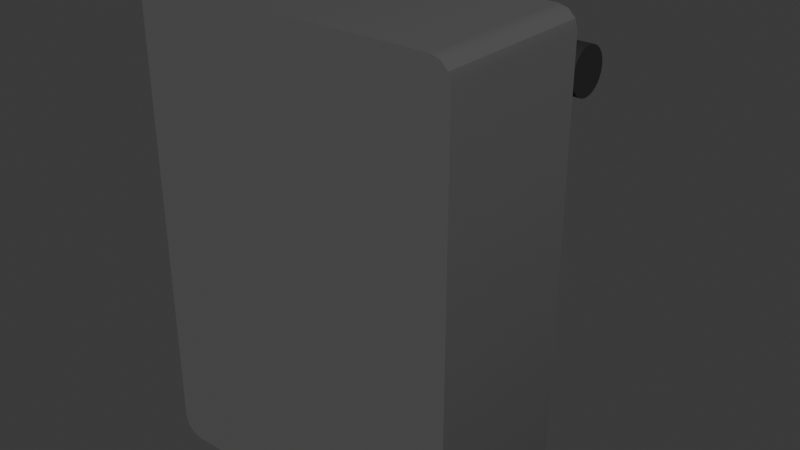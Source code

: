 # Source: lever.blend  (saved by Blender 5.0.119; exported with 4.5.12 LTS)
import bpy
from mathutils import Matrix  # noqa: F401  (used for matrix-valued properties, if any)

bpy.ops.wm.read_factory_settings(use_empty=True)
scene = bpy.context.scene
scene.name = 'Scene'

# ---- collections
col_collection = bpy.data.collections.new('Collection'); scene.collection.children.link(col_collection)

# ---- materials (node trees are filled in below, after node groups)
mat_material_003 = bpy.data.materials.new('Material.003')
mat_material_005 = bpy.data.materials.new('Material.005')
mat_material = bpy.data.materials.new('Material')
mat_material_001 = bpy.data.materials.new('Material.001')
mat_material_002 = bpy.data.materials.new('Material.002')

# ---- node groups
ng_smooth_by_angle = bpy.data.node_groups.new('Smooth by Angle', 'GeometryNodeTree')
_s = ng_smooth_by_angle.interface.new_socket(name='Mesh', in_out='OUTPUT', socket_type='NodeSocketGeometry')
_s = ng_smooth_by_angle.interface.new_socket(name='Mesh', in_out='INPUT', socket_type='NodeSocketGeometry')
_s = ng_smooth_by_angle.interface.new_socket(name='Angle', in_out='INPUT', socket_type='NodeSocketFloat')
_s.subtype = 'ANGLE'
_s.default_value = 0.5236
_s.min_value = 0.0
_s.max_value = 3.142
_s.description = 'Maximum face angle for smooth edges'
_s = ng_smooth_by_angle.interface.new_socket(name='Ignore Sharpness', in_out='INPUT', socket_type='NodeSocketBool')
_s.force_non_field = True
ng_smooth_by_angle.is_modifier = True
_N = ng_smooth_by_angle.nodes; _L = ng_smooth_by_angle.links
n0 = _N.new('GeometryNodeSetShadeSmooth'); n0.name = 'Set Shade Smooth'; n0.location = (120, -80)
n0.domain = 'EDGE'
n1 = _N.new('GeometryNodeSetShadeSmooth'); n1.name = 'Set Shade Smooth.001'; n1.location = (300, -80)
n2 = _N.new('NodeGroupOutput'); n2.name = 'Group Output'; n2.location = (480, -80)
n3 = _N.new('GeometryNodeInputMeshEdgeAngle'); n3.name = 'Edge Angle'; n3.location = (-440, -240)
n4 = _N.new('NodeGroupInput'); n4.name = 'Group Input'; n4.location = (-80, -80)
n5 = _N.new('GeometryNodeInputEdgeSmooth'); n5.name = 'Is Edge Smooth'; n5.location = (-260, -120)
n6 = _N.new('GeometryNodeInputShadeSmooth'); n6.name = 'Is Shade Smooth'; n6.location = (-440, -397)
n7 = _N.new('FunctionNodeCompare'); n7.name = 'Compare'; n7.location = (-260, -260)
n7.operation = 'LESS_EQUAL'
n7.inputs[6].default_value = (0.0, 0.0, 0.0, 0.0)
n7.inputs[7].default_value = (0.0, 0.0, 0.0, 0.0)
n8 = _N.new('FunctionNodeBooleanMath'); n8.name = 'Boolean Math.001'; n8.location = (-80, -260)
n9 = _N.new('NodeGroupInput'); n9.name = 'Group Input.001'; n9.location = (-440, -329)
n10 = _N.new('NodeGroupInput'); n10.name = 'Group Input.002'; n10.location = (-259, -189)
n11 = _N.new('FunctionNodeBooleanMath'); n11.name = 'Boolean Math'; n11.location = (-80, -149)
n11.operation = 'OR'
n12 = _N.new('FunctionNodeBooleanMath'); n12.name = 'Boolean Math.002'; n12.location = (-260, -380)
n12.operation = 'OR'
n13 = _N.new('NodeGroupInput'); n13.name = 'Group Input.003'; n13.location = (-440, -460)
_L.new(n3.outputs[0], n7.inputs[0])
_L.new(n1.outputs[0], n2.inputs[0])
_L.new(n9.outputs[1], n7.inputs[1])
_L.new(n7.outputs[0], n8.inputs[0])
_L.new(n4.outputs[0], n0.inputs[0])
_L.new(n0.outputs[0], n1.inputs[0])
_L.new(n8.outputs[0], n0.inputs[2])
_L.new(n10.outputs[2], n11.inputs[1])
_L.new(n5.outputs[0], n11.inputs[0])
_L.new(n11.outputs[0], n0.inputs[1])
_L.new(n13.outputs[2], n12.inputs[1])
_L.new(n6.outputs[0], n12.inputs[0])
_L.new(n12.outputs[0], n8.inputs[1])
n2.is_active_output = True

# ---- material node trees
mat_material_003.use_nodes = True; mat_material_003.node_tree.nodes.clear()
_N = mat_material_003.node_tree.nodes; _L = mat_material_003.node_tree.links
n0 = _N.new('ShaderNodeBsdfPrincipled'); n0.name = 'Principled BSDF'; n0.location = (-200, 100)
n0.inputs[0].default_value = (0.1031, 0.1031, 0.1031, 1.0)
n1 = _N.new('ShaderNodeOutputMaterial'); n1.name = 'Material Output'; n1.location = (200, 100)
_L.new(n0.outputs[0], n1.inputs[0])
n1.is_active_output = True
mat_material_005.use_nodes = True; mat_material_005.node_tree.nodes.clear()
_N = mat_material_005.node_tree.nodes; _L = mat_material_005.node_tree.links
n0 = _N.new('ShaderNodeBsdfPrincipled'); n0.name = 'Principled BSDF'; n0.location = (-200, 100)
n0.inputs[0].default_value = (0.5078, 0.5078, 0.5078, 1.0)
n1 = _N.new('ShaderNodeOutputMaterial'); n1.name = 'Material Output'; n1.location = (200, 100)
_L.new(n0.outputs[0], n1.inputs[0])
n1.is_active_output = True
mat_material.use_nodes = True; mat_material.node_tree.nodes.clear()
_N = mat_material.node_tree.nodes; _L = mat_material.node_tree.links
n0 = _N.new('ShaderNodeBsdfPrincipled'); n0.name = 'Principled BSDF'; n0.location = (-200, 100)
n0.inputs[0].default_value = (0.02155, 0.02155, 0.02155, 1.0)
n0.inputs[27].default_value = (0.009254, 0.0001732, 0.0, 1.0)
n1 = _N.new('ShaderNodeOutputMaterial'); n1.name = 'Material Output'; n1.location = (200, 100)
_L.new(n0.outputs[0], n1.inputs[0])
n1.is_active_output = True
mat_material_001.use_nodes = True; mat_material_001.node_tree.nodes.clear()
_N = mat_material_001.node_tree.nodes; _L = mat_material_001.node_tree.links
n0 = _N.new('ShaderNodeBsdfPrincipled'); n0.name = 'Principled BSDF'; n0.location = (-200, 100)
n0.inputs[0].default_value = (0.02155, 0.02155, 0.02155, 1.0)
n1 = _N.new('ShaderNodeOutputMaterial'); n1.name = 'Material Output'; n1.location = (200, 100)
_L.new(n0.outputs[0], n1.inputs[0])
n1.is_active_output = True
mat_material_002.use_nodes = True; mat_material_002.node_tree.nodes.clear()
_N = mat_material_002.node_tree.nodes; _L = mat_material_002.node_tree.links
n0 = _N.new('ShaderNodeBsdfPrincipled'); n0.name = 'Principled BSDF'; n0.location = (-200, 100)
n0.inputs[0].default_value = (0.0, 0.0, 0.0, 1.0)
n1 = _N.new('ShaderNodeOutputMaterial'); n1.name = 'Material Output'; n1.location = (200, 100)
_L.new(n0.outputs[0], n1.inputs[0])
n1.is_active_output = True

# ---- world
world_world = bpy.data.worlds.new('World'); scene.world = world_world
world_world.use_nodes = True; world_world.node_tree.nodes.clear()
_N = world_world.node_tree.nodes; _L = world_world.node_tree.links
n0 = _N.new('ShaderNodeOutputWorld'); n0.name = 'World Output'; n0.location = (200, 100)
n1 = _N.new('ShaderNodeBackground'); n1.name = 'Background'; n1.location = (-200, 100)
n1.inputs[0].default_value = (0.05088, 0.05088, 0.05088, 1.0)
_L.new(n1.outputs[0], n0.inputs[0])
n0.is_active_output = True
world_world.color = (0.05088, 0.05088, 0.05088)
world_world.sun_shadow_jitter_overblur = 0.0

# ---- meshes
me_cube_001 = bpy.data.meshes.new('Cube.001')
me_cube_001.from_pydata([(-1.0, -0.4901, -1.314), (-0.8841, -0.4901, -1.43), (-0.9845, -0.4901, -1.372), (-0.942, -0.4901, -1.414), (-0.8841, -0.4901, 1.43), (-1.0, -0.4901, 1.314), (-0.942, -0.4901, 1.414), (-0.9845, -0.4901, 1.372), (-0.8841, 0.4901, -1.43), (-1.0, 0.4901, -1.314), (-0.942, 0.4901, -1.414), (-0.9845, 0.4901, -1.372), (-1.0, 0.4901, 1.314), (-0.8841, 0.4901, 1.43), (-0.9845, 0.4901, 1.372), (-0.942, 0.4901, 1.414), (0.8841, -0.4901, -1.43), (1.0, -0.4901, -1.314), (0.942, -0.4901, -1.414), (0.9845, -0.4901, -1.372), (1.0, -0.4901, 1.314), (0.8841, -0.4901, 1.43), (0.9845, -0.4901, 1.372), (0.942, -0.4901, 1.414), (1.0, 0.4901, -1.314), (0.5211, 0.4783, -0.5791), (0.8841, 0.4901, -1.43), (0.5211, 0.4783, 0.4391), (0.5042, 0.4672, -0.5791), (0.9845, 0.4901, -1.372), (0.942, 0.4901, -1.414), (0.5042, 0.4672, 0.4391), (0.8841, 0.4901, 1.43), (0.4848, 0.459, -0.5791), (0.4848, 0.459, 0.4391), (1.0, 0.4901, 1.314), (0.942, 0.4901, 1.414), (0.4638, 0.4539, -0.5791), (0.9845, 0.4901, 1.372), (0.4638, 0.4539, 0.4391), (0.4419, 0.4522, -0.5791), (0.4419, 0.4522, 0.4391), (0.4201, 0.4539, -0.5791), (0.4201, 0.4539, 0.4391), (0.399, 0.459, -0.5791), (0.399, 0.459, 0.4391), (0.3797, 0.4672, -0.5791), (0.3797, 0.4672, 0.4391), (0.3627, 0.4783, -0.5791), (0.3627, 0.4783, 0.4391), (-0.5211, 0.4783, -0.5791), (-0.5211, 0.4783, 0.4391), (-0.5042, 0.4672, -0.5791), (-0.5042, 0.4672, 0.4391), (-0.4848, 0.459, -0.5791), (-0.4848, 0.459, 0.4391), (-0.4638, 0.4539, -0.5791), (-0.4638, 0.4539, 0.4391), (-0.4419, 0.4522, -0.5791), (-0.4419, 0.4522, 0.4391), (-0.4201, 0.4539, -0.5791), (-0.4201, 0.4539, 0.4391), (-0.399, 0.459, -0.5791), (-0.399, 0.459, 0.4391), (-0.3797, 0.4672, -0.5791), (-0.3797, 0.4672, 0.4391), (-0.3627, 0.4783, -0.5791), (-0.3627, 0.4783, 0.4391), (-0.5332, 0.4901, -0.5791), (-0.5332, 0.4901, 0.4391), (0.3506, 0.4901, -0.5791), (-0.3506, 0.4901, 0.4391), (-0.3506, 0.4901, -0.5791), (0.3506, 0.4901, 0.4391), (0.5332, 0.4901, -0.5791), (0.5332, 0.4901, 0.4391)], [], [(8, 1, 3, 10), (10, 3, 2, 11), (11, 2, 0, 9), (4, 13, 15, 6), (6, 15, 14, 7), (7, 14, 12, 5), (16, 26, 30, 18), (18, 30, 29, 19), (19, 29, 24, 17), (32, 21, 23, 36), (36, 23, 22, 38), (38, 22, 20, 35), (8, 26, 16, 1), (0, 5, 12, 9), (6, 7, 5, 0, 2, 3, 1, 16, 18, 19, 17, 20, 22, 23, 21, 4), (32, 13, 4, 21), (10, 11, 9, 68, 72, 70, 74, 26, 8), (36, 38, 35, 24, 29, 30, 26, 74, 75, 73, 70, 72, 71, 69, 68, 9, 12, 14, 15, 13, 32), (24, 35, 20, 17), (74, 25, 27, 75), (25, 28, 31, 27), (28, 33, 34, 31), (33, 37, 39, 34), (37, 40, 41, 39), (40, 42, 43, 41), (42, 44, 45, 43), (44, 46, 47, 45), (46, 48, 49, 47), (49, 48, 70, 73), (75, 27, 31, 34, 39, 41, 43, 45, 47, 49, 73), (48, 46, 44, 42, 40, 37, 33, 28, 25, 74, 70), (69, 51, 50, 68), (50, 51, 53, 52), (52, 53, 55, 54), (54, 55, 57, 56), (56, 57, 59, 58), (58, 59, 61, 60), (60, 61, 63, 62), (62, 63, 65, 64), (64, 65, 67, 66), (66, 67, 71, 72), (71, 67, 65, 63, 61, 59, 57, 55, 53, 51, 69), (50, 52, 54, 56, 58, 60, 62, 64, 66, 72, 68)])
me_cube_001.polygons.foreach_set('use_smooth', [1, 1, 1, 1, 1, 1, 1, 1, 1, 1, 1, 1, 1, 1, 1, 1, 1, 1, 1, 0, 0, 0, 0, 0, 0, 0, 0, 0, 0, 0, 0, 0, 0, 0, 0, 0, 0, 0, 0, 0, 0, 0, 0])
_uv = me_cube_001.uv_layers.new(name='UVMap')
_uv.uv.foreach_set('vector', [0.1395, 0.5, 0.1395, 0.75, 0.1322, 0.75, 0.1322, 0.5, 0.1322, 0.5, 0.1322, 0.75, 0.125, 0.75, 0.125, 0.5, 0.3775, 0.251, 0.375, 0.0, 0.3851, 0.0, 0.3851, 0.25, 0.8605, 0.75, 0.8605, 0.5, 0.875, 0.5, 0.875, 0.75, 0.625, 0.0, 0.6243, 0.2536, 0.6199, 0.2506, 0.6199, 0.0, 0.6199, 0.0, 0.6199, 0.2506, 0.6149, 0.25, 0.6149, 0.0, 0.3653, 0.7548, 0.3653, 0.4952, 0.3706, 0.4976, 0.3706, 0.7524, 0.3706, 0.7524, 0.3706, 0.4976, 0.3801, 0.4994, 0.3801, 0.7506, 0.3801, 0.7506, 0.3801, 0.4994, 0.3851, 0.5, 0.3851, 0.75, 0.6347, 0.4952, 0.6347, 0.7548, 0.6294, 0.7524, 0.6294, 0.4976, 0.6294, 0.4976, 0.6294, 0.7524, 0.6199, 0.7506, 0.6199, 0.4994, 0.6199, 0.4994, 0.6199, 0.7506, 0.6149, 0.75, 0.6149, 0.5, 0.1395, 0.5, 0.3653, 0.4952, 0.3653, 0.7548, 0.1395, 0.75, 0.3851, 0.0, 0.6149, 0.0, 0.6149, 0.25, 0.3851, 0.25, 0.6236, 0.9928, 0.6199, 0.9981, 0.6149, 1.0, 0.3851, 1.0, 0.3801, 0.9981, 0.3764, 0.9928, 0.375, 0.9855, 0.3653, 0.7548, 0.3706, 0.7524, 0.3801, 0.7506, 0.3851, 0.75, 0.6149, 0.75, 0.6199, 0.7506, 0.6294, 0.7524, 0.6347, 0.7548, 0.625, 0.9855, 0.6347, 0.4952, 0.8605, 0.5, 0.8605, 0.75, 0.6347, 0.7548, 0.3764, 0.2572, 0.3775, 0.251, 0.3851, 0.25, 0.4488, 0.3094, 0.4486, 0.3326, 0.4481, 0.4209, 0.4482, 0.4434, 0.3653, 0.4952, 0.375, 0.2645, 0.6294, 0.4976, 0.6199, 0.4994, 0.6149, 0.5, 0.3851, 0.5, 0.3801, 0.4994, 0.3706, 0.4976, 0.3653, 0.4952, 0.4482, 0.4434, 0.5392, 0.4431, 0.5393, 0.4206, 0.4481, 0.4209, 0.4486, 0.3326, 0.5389, 0.3324, 0.5388, 0.3093, 0.4488, 0.3094, 0.3851, 0.25, 0.6149, 0.25, 0.6199, 0.2506, 0.6243, 0.2536, 0.625, 0.2645, 0.6347, 0.4952, 0.3851, 0.5, 0.6149, 0.5, 0.6149, 0.75, 0.3851, 0.75, 0.6521, 0.5, 0.625, 0.5, 0.625, 1.0, 0.6521, 1.0, 0.625, 0.5, 0.5938, 0.5, 0.5938, 1.0, 0.625, 1.0, 0.5938, 0.5, 0.5625, 0.5, 0.5625, 1.0, 0.5938, 1.0, 0.5625, 0.5, 0.5312, 0.5, 0.5312, 1.0, 0.5625, 1.0, 0.5312, 0.5, 0.5, 0.5, 0.5, 1.0, 0.5312, 1.0, 0.5, 0.5, 0.4688, 0.5, 0.4688, 1.0, 0.5, 1.0, 0.4688, 0.5, 0.4375, 0.5, 0.4375, 1.0, 0.4688, 1.0, 0.4375, 0.5, 0.4062, 0.5, 0.4062, 1.0, 0.4375, 1.0, 0.4062, 0.5, 0.375, 0.5, 0.375, 1.0, 0.4062, 1.0, 0.375, 1.0, 0.375, 0.5, 0.3479, 0.5, 0.3479, 1.0, 0.4455, 0.1118, 0.4197, 0.08029, 0.3833, 0.05045, 0.3418, 0.02827, 0.2968, 0.01461, 0.25, 0.01, 0.2032, 0.01461, 0.1582, 0.02827, 0.1167, 0.05045, 0.08029, 0.08029, 0.05446, 0.1118, 0.5803, 0.08029, 0.6167, 0.05045, 0.6582, 0.02827, 0.7032, 0.01461, 0.75, 0.01, 0.7968, 0.01461, 0.8418, 0.02827, 0.8833, 0.05045, 0.9197, 0.08029, 0.9455, 0.1118, 0.5545, 0.1118, 0.6521, 1.0, 0.625, 1.0, 0.625, 0.5, 0.6521, 0.5, 0.625, 0.5, 0.625, 1.0, 0.5938, 1.0, 0.5938, 0.5, 0.5938, 0.5, 0.5938, 1.0, 0.5625, 1.0, 0.5625, 0.5, 0.5625, 0.5, 0.5625, 1.0, 0.5312, 1.0, 0.5312, 0.5, 0.5312, 0.5, 0.5312, 1.0, 0.5, 1.0, 0.5, 0.5, 0.5, 0.5, 0.5, 1.0, 0.4688, 1.0, 0.4688, 0.5, 0.4688, 0.5, 0.4688, 1.0, 0.4375, 1.0, 0.4375, 0.5, 0.4375, 0.5, 0.4375, 1.0, 0.4062, 1.0, 0.4062, 0.5, 0.4062, 0.5, 0.4062, 1.0, 0.375, 1.0, 0.375, 0.5, 0.375, 0.5, 0.375, 1.0, 0.3479, 1.0, 0.3479, 0.5, 0.05446, 0.1118, 0.08029, 0.08029, 0.1167, 0.05045, 0.1582, 0.02827, 0.2032, 0.01461, 0.25, 0.01, 0.2968, 0.01461, 0.3418, 0.02827, 0.3833, 0.05045, 0.4197, 0.08029, 0.4455, 0.1118, 0.9197, 0.08029, 0.8833, 0.05045, 0.8418, 0.02827, 0.7968, 0.01461, 0.75, 0.01, 0.7032, 0.01461, 0.6582, 0.02827, 0.6167, 0.05045, 0.5803, 0.08029, 0.5545, 0.1118, 0.9455, 0.1118])
me_cube_001.materials.append(mat_material_003)
me_cube_001.update()
me_cylinder = bpy.data.meshes.new('Cylinder')
me_cylinder.from_pydata([(0.0, 1.0, -1.0), (0.0, 1.0, 1.0), (0.1951, 0.9808, -1.0), (0.1951, 0.9808, 1.0), (0.3827, 0.9239, -1.0), (0.3827, 0.9239, 1.0), (0.5556, 0.8315, -1.0), (0.5556, 0.8315, 1.0), (0.7071, 0.7071, -1.0), (0.7071, 0.7071, 1.0), (0.8315, 0.5556, -1.0), (0.8315, 0.5556, 1.0), (0.9239, 0.3827, -1.0), (0.9239, 0.3827, 1.0), (0.9808, 0.1951, -1.0), (0.9808, 0.1951, 1.0), (1.0, 0.0, -1.0), (1.0, 0.0, 1.0), (0.9808, -0.1951, -1.0), (0.9808, -0.1951, 1.0), (0.9239, -0.3827, -1.0), (0.9239, -0.3827, 1.0), (0.8315, -0.5556, -1.0), (0.8315, -0.5556, 1.0), (0.7071, -0.7071, -1.0), (0.7071, -0.7071, 1.0), (0.5556, -0.8315, -1.0), (0.5556, -0.8315, 1.0), (0.3827, -0.9239, -1.0), (0.3827, -0.9239, 1.0), (0.1951, -0.9808, -1.0), (0.1951, -0.9808, 1.0), (0.0, -1.0, -1.0), (0.0, -1.0, 1.0), (-0.1951, -0.9808, -1.0), (-0.1951, -0.9808, 1.0), (-0.3827, -0.9239, -1.0), (-0.3827, -0.9239, 1.0), (-0.5556, -0.8315, -1.0), (-0.5556, -0.8315, 1.0), (-0.7071, -0.7071, -1.0), (-0.7071, -0.7071, 1.0), (-0.8315, -0.5556, -1.0), (-0.8315, -0.5556, 1.0), (-0.9239, -0.3827, -1.0), (-0.9239, -0.3827, 1.0), (-0.9808, -0.1951, -1.0), (-0.9808, -0.1951, 1.0), (-1.0, 0.0, -1.0), (-1.0, 0.0, 1.0), (-0.9808, 0.1951, -1.0), (-0.9808, 0.1951, 1.0), (-0.9239, 0.3827, -1.0), (-0.9239, 0.3827, 1.0), (-0.8315, 0.5556, -1.0), (-0.8315, 0.5556, 1.0), (-0.7071, 0.7071, -1.0), (-0.7071, 0.7071, 1.0), (-0.5556, 0.8315, -1.0), (-0.5556, 0.8315, 1.0), (-0.3827, 0.9239, -1.0), (-0.3827, 0.9239, 1.0), (-0.1951, 0.9808, -1.0), (-0.1951, 0.9808, 1.0)], [], [(0, 1, 3, 2), (2, 3, 5, 4), (4, 5, 7, 6), (6, 7, 9, 8), (8, 9, 11, 10), (10, 11, 13, 12), (12, 13, 15, 14), (14, 15, 17, 16), (16, 17, 19, 18), (18, 19, 21, 20), (20, 21, 23, 22), (22, 23, 25, 24), (24, 25, 27, 26), (26, 27, 29, 28), (28, 29, 31, 30), (30, 31, 33, 32), (32, 33, 35, 34), (34, 35, 37, 36), (36, 37, 39, 38), (38, 39, 41, 40), (40, 41, 43, 42), (42, 43, 45, 44), (44, 45, 47, 46), (46, 47, 49, 48), (48, 49, 51, 50), (50, 51, 53, 52), (52, 53, 55, 54), (54, 55, 57, 56), (56, 57, 59, 58), (58, 59, 61, 60), (3, 1, 63, 61, 59, 57, 55, 53, 51, 49, 47, 45, 43, 41, 39, 37, 35, 33, 31, 29, 27, 25, 23, 21, 19, 17, 15, 13, 11, 9, 7, 5), (60, 61, 63, 62), (62, 63, 1, 0), (0, 2, 4, 6, 8, 10, 12, 14, 16, 18, 20, 22, 24, 26, 28, 30, 32, 34, 36, 38, 40, 42, 44, 46, 48, 50, 52, 54, 56, 58, 60, 62)])
me_cylinder.polygons.foreach_set('use_smooth', [True] * 34)
_uv = me_cylinder.uv_layers.new(name='UVMap')
_uv.uv.foreach_set('vector', [1.0, 0.5, 1.0, 1.0, 0.9688, 1.0, 0.9688, 0.5, 0.9688, 0.5, 0.9688, 1.0, 0.9375, 1.0, 0.9375, 0.5, 0.9375, 0.5, 0.9375, 1.0, 0.9062, 1.0, 0.9062, 0.5, 0.9062, 0.5, 0.9062, 1.0, 0.875, 1.0, 0.875, 0.5, 0.875, 0.5, 0.875, 1.0, 0.8438, 1.0, 0.8438, 0.5, 0.8438, 0.5, 0.8438, 1.0, 0.8125, 1.0, 0.8125, 0.5, 0.8125, 0.5, 0.8125, 1.0, 0.7812, 1.0, 0.7812, 0.5, 0.7812, 0.5, 0.7812, 1.0, 0.75, 1.0, 0.75, 0.5, 0.75, 0.5, 0.75, 1.0, 0.7188, 1.0, 0.7188, 0.5, 0.7188, 0.5, 0.7188, 1.0, 0.6875, 1.0, 0.6875, 0.5, 0.6875, 0.5, 0.6875, 1.0, 0.6562, 1.0, 0.6562, 0.5, 0.6562, 0.5, 0.6562, 1.0, 0.625, 1.0, 0.625, 0.5, 0.625, 0.5, 0.625, 1.0, 0.5938, 1.0, 0.5938, 0.5, 0.5938, 0.5, 0.5938, 1.0, 0.5625, 1.0, 0.5625, 0.5, 0.5625, 0.5, 0.5625, 1.0, 0.5312, 1.0, 0.5312, 0.5, 0.5312, 0.5, 0.5312, 1.0, 0.5, 1.0, 0.5, 0.5, 0.5, 0.5, 0.5, 1.0, 0.4688, 1.0, 0.4688, 0.5, 0.4688, 0.5, 0.4688, 1.0, 0.4375, 1.0, 0.4375, 0.5, 0.4375, 0.5, 0.4375, 1.0, 0.4062, 1.0, 0.4062, 0.5, 0.4062, 0.5, 0.4062, 1.0, 0.375, 1.0, 0.375, 0.5, 0.375, 0.5, 0.375, 1.0, 0.3438, 1.0, 0.3438, 0.5, 0.3438, 0.5, 0.3438, 1.0, 0.3125, 1.0, 0.3125, 0.5, 0.3125, 0.5, 0.3125, 1.0, 0.2812, 1.0, 0.2812, 0.5, 0.2812, 0.5, 0.2812, 1.0, 0.25, 1.0, 0.25, 0.5, 0.25, 0.5, 0.25, 1.0, 0.2188, 1.0, 0.2188, 0.5, 0.2188, 0.5, 0.2188, 1.0, 0.1875, 1.0, 0.1875, 0.5, 0.1875, 0.5, 0.1875, 1.0, 0.1562, 1.0, 0.1562, 0.5, 0.1562, 0.5, 0.1562, 1.0, 0.125, 1.0, 0.125, 0.5, 0.125, 0.5, 0.125, 1.0, 0.09375, 1.0, 0.09375, 0.5, 0.09375, 0.5, 0.09375, 1.0, 0.0625, 1.0, 0.0625, 0.5, 0.2968, 0.4854, 0.25, 0.49, 0.2032, 0.4854, 0.1582, 0.4717, 0.1167, 0.4496, 0.08029, 0.4197, 0.05045, 0.3833, 0.02827, 0.3418, 0.01461, 0.2968, 0.01, 0.25, 0.01461, 0.2032, 0.02827, 0.1582, 0.05045, 0.1167, 0.08029, 0.08029, 0.1167, 0.05045, 0.1582, 0.02827, 0.2032, 0.01461, 0.25, 0.01, 0.2968, 0.01461, 0.3418, 0.02827, 0.3833, 0.05045, 0.4197, 0.08029, 0.4496, 0.1167, 0.4717, 0.1582, 0.4854, 0.2032, 0.49, 0.25, 0.4854, 0.2968, 0.4717, 0.3418, 0.4496, 0.3833, 0.4197, 0.4197, 0.3833, 0.4496, 0.3418, 0.4717, 0.0625, 0.5, 0.0625, 1.0, 0.03125, 1.0, 0.03125, 0.5, 0.03125, 0.5, 0.03125, 1.0, 0.0, 1.0, 0.0, 0.5, 0.75, 0.49, 0.7968, 0.4854, 0.8418, 0.4717, 0.8833, 0.4496, 0.9197, 0.4197, 0.9496, 0.3833, 0.9717, 0.3418, 0.9854, 0.2968, 0.99, 0.25, 0.9854, 0.2032, 0.9717, 0.1582, 0.9496, 0.1167, 0.9197, 0.08029, 0.8833, 0.05045, 0.8418, 0.02827, 0.7968, 0.01461, 0.75, 0.01, 0.7032, 0.01461, 0.6582, 0.02827, 0.6167, 0.05045, 0.5803, 0.08029, 0.5504, 0.1167, 0.5283, 0.1582, 0.5146, 0.2032, 0.51, 0.25, 0.5146, 0.2968, 0.5283, 0.3418, 0.5504, 0.3833, 0.5803, 0.4197, 0.6167, 0.4496, 0.6582, 0.4717, 0.7032, 0.4854])
me_cylinder.materials.append(mat_material_005)
me_cylinder.update()
me_cylinder_001 = bpy.data.meshes.new('Cylinder.001')
me_cylinder_001.from_pydata([(0.0, 1.0, -1.0), (0.1951, 0.9808, -1.0), (0.3827, 0.9239, -1.0), (0.5556, 0.8315, -1.0), (0.7071, 0.7071, -1.0), (0.8315, 0.5556, -1.0), (0.9239, 0.3827, -1.0), (0.9808, 0.1951, -1.0), (1.0, 0.0, -1.0), (0.9808, -0.1951, -1.0), (0.9239, -0.3827, -1.0), (0.8315, -0.5556, -1.0), (0.7071, -0.7071, -1.0), (0.5556, -0.8315, -1.0), (0.3827, -0.9239, -1.0), (0.1951, -0.9808, -1.0), (0.0, -1.0, -1.0), (-0.1951, -0.9808, -1.0), (-0.3827, -0.9239, -1.0), (-0.5556, -0.8315, -1.0), (-0.7071, -0.7071, -1.0), (-0.8315, -0.5556, -1.0), (-0.9239, -0.3827, -1.0), (-0.9808, -0.1951, -1.0), (-1.0, 0.0, -1.0), (-0.9808, 0.1951, -1.0), (-0.9239, 0.3827, -1.0), (-0.8315, 0.5556, -1.0), (-0.7071, 0.7071, -1.0), (-0.5556, 0.8315, -1.0), (-0.3827, 0.9239, -1.0), (-0.1951, 0.9808, -1.0), (1.863e-09, 0.7506, 1.0), (0.0, 1.0, 0.7518), (9.313e-10, 0.8753, 0.9668), (4.657e-10, 0.9666, 0.8759), (0.1464, 0.7362, 1.0), (0.1951, 0.9808, 0.7518), (0.1708, 0.8585, 0.9668), (0.1886, 0.948, 0.8759), (0.2873, 0.6935, 1.0), (0.3827, 0.9239, 0.7518), (0.335, 0.8087, 0.9668), (0.3699, 0.893, 0.8759), (0.417, 0.6241, 1.0), (0.5556, 0.8315, 0.7518), (0.4863, 0.7278, 0.9668), (0.537, 0.8037, 0.8759), (0.5308, 0.5308, 1.0), (0.7071, 0.7071, 0.7518), (0.6189, 0.6189, 0.9668), (0.6835, 0.6835, 0.8759), (0.6241, 0.417, 1.0), (0.8315, 0.5556, 0.7518), (0.7278, 0.4863, 0.9668), (0.8037, 0.537, 0.8759), (0.6935, 0.2873, 1.0), (0.9239, 0.3827, 0.7518), (0.8087, 0.335, 0.9668), (0.893, 0.3699, 0.8759), (0.7362, 0.1464, 1.0), (0.9808, 0.1951, 0.7518), (0.8585, 0.1708, 0.9668), (0.948, 0.1886, 0.8759), (0.7506, -1.863e-09, 1.0), (1.0, 0.0, 0.7518), (0.8753, -9.313e-10, 0.9668), (0.9666, -4.657e-10, 0.8759), (0.7362, -0.1464, 1.0), (0.9808, -0.1951, 0.7518), (0.8585, -0.1708, 0.9668), (0.948, -0.1886, 0.8759), (0.6935, -0.2873, 1.0), (0.9239, -0.3827, 0.7518), (0.8087, -0.335, 0.9668), (0.893, -0.3699, 0.8759), (0.6241, -0.417, 1.0), (0.8315, -0.5556, 0.7518), (0.7278, -0.4863, 0.9668), (0.8037, -0.537, 0.8759), (0.5308, -0.5308, 1.0), (0.7071, -0.7071, 0.7518), (0.6189, -0.6189, 0.9668), (0.6835, -0.6835, 0.8759), (0.417, -0.6241, 1.0), (0.5556, -0.8315, 0.7518), (0.4863, -0.7278, 0.9668), (0.537, -0.8037, 0.8759), (0.2873, -0.6935, 1.0), (0.3827, -0.9239, 0.7518), (0.335, -0.8087, 0.9668), (0.3699, -0.893, 0.8759), (0.1464, -0.7362, 1.0), (0.1951, -0.9808, 0.7518), (0.1708, -0.8585, 0.9668), (0.1886, -0.948, 0.8759), (-1.863e-09, -0.7506, 1.0), (0.0, -1.0, 0.7518), (-9.313e-10, -0.8753, 0.9668), (-4.657e-10, -0.9666, 0.8759), (-0.1464, -0.7362, 1.0), (-0.1951, -0.9808, 0.7518), (-0.1708, -0.8585, 0.9668), (-0.1886, -0.948, 0.8759), (-0.2873, -0.6935, 1.0), (-0.3827, -0.9239, 0.7518), (-0.335, -0.8087, 0.9668), (-0.3699, -0.893, 0.8759), (-0.417, -0.6241, 1.0), (-0.5556, -0.8315, 0.7518), (-0.4863, -0.7278, 0.9668), (-0.537, -0.8037, 0.8759), (-0.5308, -0.5308, 1.0), (-0.7071, -0.7071, 0.7518), (-0.6189, -0.6189, 0.9668), (-0.6835, -0.6835, 0.8759), (-0.6241, -0.417, 1.0), (-0.8315, -0.5556, 0.7518), (-0.7278, -0.4863, 0.9668), (-0.8037, -0.537, 0.8759), (-0.6935, -0.2873, 1.0), (-0.9239, -0.3827, 0.7518), (-0.8087, -0.335, 0.9668), (-0.893, -0.3699, 0.8759), (-0.7362, -0.1464, 1.0), (-0.9808, -0.1951, 0.7518), (-0.8585, -0.1708, 0.9668), (-0.948, -0.1886, 0.8759), (-0.7506, 1.863e-09, 1.0), (-1.0, 0.0, 0.7518), (-0.8753, 9.313e-10, 0.9668), (-0.9666, 4.657e-10, 0.8759), (-0.7362, 0.1464, 1.0), (-0.9808, 0.1951, 0.7518), (-0.8585, 0.1708, 0.9668), (-0.948, 0.1886, 0.8759), (-0.6935, 0.2873, 1.0), (-0.9239, 0.3827, 0.7518), (-0.8087, 0.335, 0.9668), (-0.893, 0.3699, 0.8759), (-0.6241, 0.417, 1.0), (-0.8315, 0.5556, 0.7518), (-0.7278, 0.4863, 0.9668), (-0.8037, 0.537, 0.8759), (-0.5308, 0.5308, 1.0), (-0.7071, 0.7071, 0.7518), (-0.6189, 0.6189, 0.9668), (-0.6835, 0.6835, 0.8759), (-0.417, 0.6241, 1.0), (-0.5556, 0.8315, 0.7518), (-0.4863, 0.7278, 0.9668), (-0.537, 0.8037, 0.8759), (-0.2873, 0.6935, 1.0), (-0.3827, 0.9239, 0.7518), (-0.335, 0.8087, 0.9668), (-0.3699, 0.893, 0.8759), (-0.1464, 0.7362, 1.0), (-0.1951, 0.9808, 0.7518), (-0.1708, 0.8585, 0.9668), (-0.1886, 0.948, 0.8759)], [], [(0, 1, 2, 3, 4, 5, 6, 7, 8, 9, 10, 11, 12, 13, 14, 15, 16, 17, 18, 19, 20, 21, 22, 23, 24, 25, 26, 27, 28, 29, 30, 31), (37, 33, 35, 39), (39, 35, 34, 38), (38, 34, 32, 36), (41, 37, 39, 43), (43, 39, 38, 42), (42, 38, 36, 40), (45, 41, 43, 47), (47, 43, 42, 46), (46, 42, 40, 44), (49, 45, 47, 51), (51, 47, 46, 50), (50, 46, 44, 48), (53, 49, 51, 55), (55, 51, 50, 54), (54, 50, 48, 52), (57, 53, 55, 59), (59, 55, 54, 58), (58, 54, 52, 56), (61, 57, 59, 63), (63, 59, 58, 62), (62, 58, 56, 60), (65, 61, 63, 67), (67, 63, 62, 66), (66, 62, 60, 64), (69, 65, 67, 71), (71, 67, 66, 70), (70, 66, 64, 68), (73, 69, 71, 75), (75, 71, 70, 74), (74, 70, 68, 72), (77, 73, 75, 79), (79, 75, 74, 78), (78, 74, 72, 76), (81, 77, 79, 83), (83, 79, 78, 82), (82, 78, 76, 80), (85, 81, 83, 87), (87, 83, 82, 86), (86, 82, 80, 84), (89, 85, 87, 91), (91, 87, 86, 90), (90, 86, 84, 88), (93, 89, 91, 95), (95, 91, 90, 94), (94, 90, 88, 92), (97, 93, 95, 99), (99, 95, 94, 98), (98, 94, 92, 96), (101, 97, 99, 103), (103, 99, 98, 102), (102, 98, 96, 100), (105, 101, 103, 107), (107, 103, 102, 106), (106, 102, 100, 104), (109, 105, 107, 111), (111, 107, 106, 110), (110, 106, 104, 108), (113, 109, 111, 115), (115, 111, 110, 114), (114, 110, 108, 112), (117, 113, 115, 119), (119, 115, 114, 118), (118, 114, 112, 116), (121, 117, 119, 123), (123, 119, 118, 122), (122, 118, 116, 120), (125, 121, 123, 127), (127, 123, 122, 126), (126, 122, 120, 124), (129, 125, 127, 131), (131, 127, 126, 130), (130, 126, 124, 128), (133, 129, 131, 135), (135, 131, 130, 134), (134, 130, 128, 132), (137, 133, 135, 139), (139, 135, 134, 138), (138, 134, 132, 136), (141, 137, 139, 143), (143, 139, 138, 142), (142, 138, 136, 140), (145, 141, 143, 147), (147, 143, 142, 146), (146, 142, 140, 144), (149, 145, 147, 151), (151, 147, 146, 150), (150, 146, 144, 148), (153, 149, 151, 155), (155, 151, 150, 154), (154, 150, 148, 152), (157, 153, 155, 159), (159, 155, 154, 158), (158, 154, 152, 156), (33, 157, 159, 35), (35, 159, 158, 34), (34, 158, 156, 32), (36, 32, 156, 152, 148, 144, 140, 136, 132, 128, 124, 120, 116, 112, 108, 104, 100, 96, 92, 88, 84, 80, 76, 72, 68, 64, 60, 56, 52, 48, 44, 40), (0, 33, 37, 1), (31, 157, 33, 0), (1, 37, 41, 2), (2, 41, 45, 3), (3, 45, 49, 4), (4, 49, 53, 5), (5, 53, 57, 6), (6, 57, 61, 7), (7, 61, 65, 8), (8, 65, 69, 9), (9, 69, 73, 10), (10, 73, 77, 11), (11, 77, 81, 12), (12, 81, 85, 13), (13, 85, 89, 14), (14, 89, 93, 15), (15, 93, 97, 16), (16, 97, 101, 17), (17, 101, 105, 18), (18, 105, 109, 19), (19, 109, 113, 20), (20, 113, 117, 21), (21, 117, 121, 22), (22, 121, 125, 23), (23, 125, 129, 24), (24, 129, 133, 25), (25, 133, 137, 26), (26, 137, 141, 27), (27, 141, 145, 28), (28, 145, 149, 29), (29, 149, 153, 30), (30, 153, 157, 31)])
me_cylinder_001.polygons.foreach_set('use_smooth', [True] * 130)
_uv = me_cylinder_001.uv_layers.new(name='UVMap')
_uv.uv.foreach_set('vector', [0.75, 0.49, 0.7968, 0.4854, 0.8418, 0.4717, 0.8833, 0.4496, 0.9197, 0.4197, 0.9496, 0.3833, 0.9717, 0.3418, 0.9854, 0.2968, 0.99, 0.25, 0.9854, 0.2032, 0.9717, 0.1582, 0.9496, 0.1167, 0.9197, 0.08029, 0.8833, 0.05045, 0.8418, 0.02827, 0.7968, 0.01461, 0.75, 0.01, 0.7032, 0.01461, 0.6582, 0.02827, 0.6167, 0.05045, 0.5803, 0.08029, 0.5504, 0.1167, 0.5283, 0.1582, 0.5146, 0.2032, 0.51, 0.25, 0.5146, 0.2968, 0.5283, 0.3418, 0.5504, 0.3833, 0.5803, 0.4197, 0.6167, 0.4496, 0.6582, 0.4717, 0.7032, 0.4854, 0.9688, 0.938, 1.0, 0.938, 0.9995, 1.0, 0.9688, 1.0, 0.2968, 0.4853, 0.25, 0.4899, 0.25, 0.4601, 0.291, 0.456, 0.291, 0.456, 0.25, 0.4601, 0.25, 0.4302, 0.2851, 0.4267, 0.9375, 0.938, 0.9688, 0.938, 0.9688, 1.0, 0.9375, 1.0, 0.3418, 0.4717, 0.2968, 0.4853, 0.291, 0.456, 0.3304, 0.4441, 0.3304, 0.4441, 0.291, 0.456, 0.2851, 0.4267, 0.3189, 0.4164, 0.9062, 0.938, 0.9375, 0.938, 0.9375, 1.0, 0.9062, 1.0, 0.3833, 0.4495, 0.3418, 0.4717, 0.3304, 0.4441, 0.3667, 0.4247, 0.3667, 0.4247, 0.3304, 0.4441, 0.3189, 0.4164, 0.3501, 0.3998, 0.875, 0.938, 0.9062, 0.938, 0.9062, 1.0, 0.875, 1.0, 0.4197, 0.4197, 0.3833, 0.4495, 0.3667, 0.4247, 0.3985, 0.3985, 0.3985, 0.3985, 0.3667, 0.4247, 0.3501, 0.3998, 0.3774, 0.3774, 0.8438, 0.938, 0.875, 0.938, 0.875, 1.0, 0.8438, 1.0, 0.4495, 0.3833, 0.4197, 0.4197, 0.3985, 0.3985, 0.4247, 0.3667, 0.4247, 0.3667, 0.3985, 0.3985, 0.3774, 0.3774, 0.3998, 0.3501, 0.8125, 0.938, 0.8438, 0.938, 0.8438, 1.0, 0.8125, 1.0, 0.4717, 0.3418, 0.4495, 0.3833, 0.4247, 0.3667, 0.4441, 0.3304, 0.4441, 0.3304, 0.4247, 0.3667, 0.3998, 0.3501, 0.4164, 0.3189, 0.7812, 0.938, 0.8125, 0.938, 0.8125, 1.0, 0.7812, 1.0, 0.4853, 0.2968, 0.4717, 0.3418, 0.4441, 0.3304, 0.456, 0.291, 0.456, 0.291, 0.4441, 0.3304, 0.4164, 0.3189, 0.4267, 0.2851, 0.75, 0.938, 0.7812, 0.938, 0.7812, 1.0, 0.75, 1.0, 0.4899, 0.25, 0.4853, 0.2968, 0.456, 0.291, 0.4601, 0.25, 0.4601, 0.25, 0.456, 0.291, 0.4267, 0.2851, 0.4302, 0.25, 0.7188, 0.938, 0.75, 0.938, 0.75, 1.0, 0.7188, 1.0, 0.4853, 0.2032, 0.4899, 0.25, 0.4601, 0.25, 0.456, 0.209, 0.456, 0.209, 0.4601, 0.25, 0.4302, 0.25, 0.4267, 0.2149, 0.6875, 0.938, 0.7188, 0.938, 0.7188, 1.0, 0.6875, 1.0, 0.4717, 0.1582, 0.4853, 0.2032, 0.456, 0.209, 0.4441, 0.1696, 0.4441, 0.1696, 0.456, 0.209, 0.4267, 0.2149, 0.4164, 0.1811, 0.6562, 0.938, 0.6875, 0.938, 0.6875, 1.0, 0.6562, 1.0, 0.4495, 0.1167, 0.4717, 0.1582, 0.4441, 0.1696, 0.4247, 0.1333, 0.4247, 0.1333, 0.4441, 0.1696, 0.4164, 0.1811, 0.3998, 0.1499, 0.625, 0.938, 0.6562, 0.938, 0.6562, 1.0, 0.625, 1.0, 0.4197, 0.08035, 0.4495, 0.1167, 0.4247, 0.1333, 0.3985, 0.1015, 0.3985, 0.1015, 0.4247, 0.1333, 0.3998, 0.1499, 0.3774, 0.1226, 0.5938, 0.938, 0.625, 0.938, 0.625, 1.0, 0.5938, 1.0, 0.3833, 0.05051, 0.4197, 0.08035, 0.3985, 0.1015, 0.3667, 0.07533, 0.3667, 0.07533, 0.3985, 0.1015, 0.3774, 0.1226, 0.3501, 0.1002, 0.5625, 0.938, 0.5938, 0.938, 0.5938, 1.0, 0.5625, 1.0, 0.3418, 0.02834, 0.3833, 0.05051, 0.3667, 0.07533, 0.3304, 0.05591, 0.3304, 0.05591, 0.3667, 0.07533, 0.3501, 0.1002, 0.3189, 0.08356, 0.5312, 0.938, 0.5625, 0.938, 0.5625, 1.0, 0.5312, 1.0, 0.2968, 0.01469, 0.3418, 0.02834, 0.3304, 0.05591, 0.291, 0.04396, 0.291, 0.04396, 0.3304, 0.05591, 0.3189, 0.08356, 0.2851, 0.07331, 0.5, 0.938, 0.5312, 0.938, 0.5312, 1.0, 0.5, 1.0, 0.25, 0.01008, 0.2968, 0.01469, 0.291, 0.04396, 0.25, 0.03992, 0.25, 0.03992, 0.291, 0.04396, 0.2851, 0.07331, 0.25, 0.06985, 0.4688, 0.938, 0.5, 0.938, 0.5, 1.0, 0.4688, 1.0, 0.2032, 0.01469, 0.25, 0.01008, 0.25, 0.03992, 0.209, 0.04396, 0.209, 0.04396, 0.25, 0.03992, 0.25, 0.06985, 0.2149, 0.07331, 0.4375, 0.938, 0.4688, 0.938, 0.4688, 1.0, 0.4375, 1.0, 0.1582, 0.02834, 0.2032, 0.01469, 0.209, 0.04396, 0.1696, 0.05591, 0.1696, 0.05591, 0.209, 0.04396, 0.2149, 0.07331, 0.1811, 0.08356, 0.4062, 0.938, 0.4375, 0.938, 0.4375, 1.0, 0.4062, 1.0, 0.1167, 0.05051, 0.1582, 0.02834, 0.1696, 0.05591, 0.1333, 0.07533, 0.1333, 0.07533, 0.1696, 0.05591, 0.1811, 0.08356, 0.1499, 0.1002, 0.375, 0.938, 0.4062, 0.938, 0.4062, 1.0, 0.375, 1.0, 0.08035, 0.08035, 0.1167, 0.05051, 0.1333, 0.07533, 0.1015, 0.1015, 0.1015, 0.1015, 0.1333, 0.07533, 0.1499, 0.1002, 0.1226, 0.1226, 0.3438, 0.938, 0.375, 0.938, 0.375, 1.0, 0.3438, 1.0, 0.05051, 0.1167, 0.08035, 0.08035, 0.1015, 0.1015, 0.07533, 0.1333, 0.07533, 0.1333, 0.1015, 0.1015, 0.1226, 0.1226, 0.1002, 0.1499, 0.3125, 0.938, 0.3438, 0.938, 0.3438, 1.0, 0.3125, 1.0, 0.02834, 0.1582, 0.05051, 0.1167, 0.07533, 0.1333, 0.05591, 0.1696, 0.05591, 0.1696, 0.07533, 0.1333, 0.1002, 0.1499, 0.08356, 0.1811, 0.2812, 0.938, 0.3125, 0.938, 0.3125, 1.0, 0.2812, 1.0, 0.01469, 0.2032, 0.02834, 0.1582, 0.05591, 0.1696, 0.04396, 0.209, 0.04396, 0.209, 0.05591, 0.1696, 0.08356, 0.1811, 0.07331, 0.2149, 0.25, 0.938, 0.2812, 0.938, 0.2812, 1.0, 0.25, 1.0, 0.01008, 0.25, 0.01469, 0.2032, 0.04396, 0.209, 0.03992, 0.25, 0.03992, 0.25, 0.04396, 0.209, 0.07331, 0.2149, 0.06985, 0.25, 0.2188, 0.938, 0.25, 0.938, 0.25, 1.0, 0.2188, 1.0, 0.01469, 0.2968, 0.01008, 0.25, 0.03992, 0.25, 0.04396, 0.291, 0.04396, 0.291, 0.03992, 0.25, 0.06985, 0.25, 0.07331, 0.2851, 0.1875, 0.938, 0.2188, 0.938, 0.2188, 1.0, 0.1875, 1.0, 0.02834, 0.3418, 0.01469, 0.2968, 0.04396, 0.291, 0.05591, 0.3304, 0.05591, 0.3304, 0.04396, 0.291, 0.07331, 0.2851, 0.08356, 0.3189, 0.1562, 0.938, 0.1875, 0.938, 0.1875, 1.0, 0.1562, 1.0, 0.05051, 0.3833, 0.02834, 0.3418, 0.05591, 0.3304, 0.07533, 0.3667, 0.07533, 0.3667, 0.05591, 0.3304, 0.08356, 0.3189, 0.1002, 0.3501, 0.125, 0.938, 0.1562, 0.938, 0.1562, 1.0, 0.125, 1.0, 0.08035, 0.4197, 0.05051, 0.3833, 0.07533, 0.3667, 0.1015, 0.3985, 0.1015, 0.3985, 0.07533, 0.3667, 0.1002, 0.3501, 0.1226, 0.3774, 0.09375, 0.938, 0.125, 0.938, 0.125, 1.0, 0.09375, 1.0, 0.1167, 0.4495, 0.08035, 0.4197, 0.1015, 0.3985, 0.1333, 0.4247, 0.1333, 0.4247, 0.1015, 0.3985, 0.1226, 0.3774, 0.1499, 0.3998, 0.0625, 0.938, 0.09375, 0.938, 0.09375, 1.0, 0.0625, 1.0, 0.1582, 0.4717, 0.1167, 0.4495, 0.1333, 0.4247, 0.1696, 0.4441, 0.1696, 0.4441, 0.1333, 0.4247, 0.1499, 0.3998, 0.1811, 0.4164, 0.03125, 0.938, 0.0625, 0.938, 0.0625, 1.0, 0.03125, 1.0, 0.2032, 0.4853, 0.1582, 0.4717, 0.1696, 0.4441, 0.209, 0.456, 0.209, 0.456, 0.1696, 0.4441, 0.1811, 0.4164, 0.2149, 0.4267, 0.0, 0.938, 0.03125, 0.938, 0.03125, 1.0, 0.000522, 1.0, 0.25, 0.4899, 0.2032, 0.4853, 0.209, 0.456, 0.25, 0.4601, 0.25, 0.4601, 0.209, 0.456, 0.2149, 0.4267, 0.25, 0.4302, 0.2851, 0.4267, 0.25, 0.4302, 0.2149, 0.4267, 0.1811, 0.4164, 0.1499, 0.3998, 0.1226, 0.3774, 0.1002, 0.3501, 0.08356, 0.3189, 0.07331, 0.2851, 0.06985, 0.25, 0.07331, 0.2149, 0.08356, 0.1811, 0.1002, 0.1499, 0.1226, 0.1226, 0.1499, 0.1002, 0.1811, 0.08356, 0.2149, 0.07331, 0.25, 0.06985, 0.2851, 0.07331, 0.3189, 0.08356, 0.3501, 0.1002, 0.3774, 0.1226, 0.3998, 0.1499, 0.4164, 0.1811, 0.4267, 0.2149, 0.4302, 0.25, 0.4267, 0.2851, 0.4164, 0.3189, 0.3998, 0.3501, 0.3774, 0.3774, 0.3501, 0.3998, 0.3189, 0.4164, 1.0, 0.5, 1.0, 0.938, 0.9688, 0.938, 0.9688, 0.5, 0.03125, 0.5, 0.03125, 0.938, 0.0, 0.938, 0.0, 0.5, 0.9688, 0.5, 0.9688, 0.938, 0.9375, 0.938, 0.9375, 0.5, 0.9375, 0.5, 0.9375, 0.938, 0.9062, 0.938, 0.9062, 0.5, 0.9062, 0.5, 0.9062, 0.938, 0.875, 0.938, 0.875, 0.5, 0.875, 0.5, 0.875, 0.938, 0.8438, 0.938, 0.8438, 0.5, 0.8438, 0.5, 0.8438, 0.938, 0.8125, 0.938, 0.8125, 0.5, 0.8125, 0.5, 0.8125, 0.938, 0.7812, 0.938, 0.7812, 0.5, 0.7812, 0.5, 0.7812, 0.938, 0.75, 0.938, 0.75, 0.5, 0.75, 0.5, 0.75, 0.938, 0.7188, 0.938, 0.7188, 0.5, 0.7188, 0.5, 0.7188, 0.938, 0.6875, 0.938, 0.6875, 0.5, 0.6875, 0.5, 0.6875, 0.938, 0.6562, 0.938, 0.6562, 0.5, 0.6562, 0.5, 0.6562, 0.938, 0.625, 0.938, 0.625, 0.5, 0.625, 0.5, 0.625, 0.938, 0.5938, 0.938, 0.5938, 0.5, 0.5938, 0.5, 0.5938, 0.938, 0.5625, 0.938, 0.5625, 0.5, 0.5625, 0.5, 0.5625, 0.938, 0.5312, 0.938, 0.5312, 0.5, 0.5312, 0.5, 0.5312, 0.938, 0.5, 0.938, 0.5, 0.5, 0.5, 0.5, 0.5, 0.938, 0.4688, 0.938, 0.4688, 0.5, 0.4688, 0.5, 0.4688, 0.938, 0.4375, 0.938, 0.4375, 0.5, 0.4375, 0.5, 0.4375, 0.938, 0.4062, 0.938, 0.4062, 0.5, 0.4062, 0.5, 0.4062, 0.938, 0.375, 0.938, 0.375, 0.5, 0.375, 0.5, 0.375, 0.938, 0.3438, 0.938, 0.3438, 0.5, 0.3438, 0.5, 0.3438, 0.938, 0.3125, 0.938, 0.3125, 0.5, 0.3125, 0.5, 0.3125, 0.938, 0.2812, 0.938, 0.2812, 0.5, 0.2812, 0.5, 0.2812, 0.938, 0.25, 0.938, 0.25, 0.5, 0.25, 0.5, 0.25, 0.938, 0.2188, 0.938, 0.2188, 0.5, 0.2188, 0.5, 0.2188, 0.938, 0.1875, 0.938, 0.1875, 0.5, 0.1875, 0.5, 0.1875, 0.938, 0.1562, 0.938, 0.1562, 0.5, 0.1562, 0.5, 0.1562, 0.938, 0.125, 0.938, 0.125, 0.5, 0.125, 0.5, 0.125, 0.938, 0.09375, 0.938, 0.09375, 0.5, 0.09375, 0.5, 0.09375, 0.938, 0.0625, 0.938, 0.0625, 0.5, 0.0625, 0.5, 0.0625, 0.938, 0.03125, 0.938, 0.03125, 0.5])
me_cylinder_001.materials.append(mat_material)
me_cylinder_001.update()
me_cylinder_002 = bpy.data.meshes.new('Cylinder.002')
me_cylinder_002.from_pydata([(0.0, 1.0, -1.0), (0.0, 1.0, 1.0), (0.1951, 0.9808, -1.0), (0.1951, 0.9808, 1.0), (0.3827, 0.9239, -1.0), (0.3827, 0.9239, 1.0), (0.5556, 0.8315, -1.0), (0.5556, 0.8315, 1.0), (0.7071, 0.7071, -1.0), (0.7071, 0.7071, 1.0), (0.8315, 0.5556, -1.0), (0.8315, 0.5556, 1.0), (0.9239, 0.3827, -1.0), (0.9239, 0.3827, 1.0), (0.9808, 0.1951, -1.0), (0.9808, 0.1951, 1.0), (1.0, 0.0, -1.0), (1.0, 0.0, 1.0), (0.9808, -0.1951, -1.0), (0.9808, -0.1951, 1.0), (0.9239, -0.3827, -1.0), (0.9239, -0.3827, 1.0), (0.8315, -0.5556, -1.0), (0.8315, -0.5556, 1.0), (0.7071, -0.7071, -1.0), (0.7071, -0.7071, 1.0), (0.5556, -0.8315, -1.0), (0.5556, -0.8315, 1.0), (0.3827, -0.9239, -1.0), (0.3827, -0.9239, 1.0), (0.1951, -0.9808, -1.0), (0.1951, -0.9808, 1.0), (0.0, -1.0, -1.0), (0.0, -1.0, 1.0), (-0.1951, -0.9808, -1.0), (-0.1951, -0.9808, 1.0), (-0.3827, -0.9239, -1.0), (-0.3827, -0.9239, 1.0), (-0.5556, -0.8315, -1.0), (-0.5556, -0.8315, 1.0), (-0.7071, -0.7071, -1.0), (-0.7071, -0.7071, 1.0), (-0.8315, -0.5556, -1.0), (-0.8315, -0.5556, 1.0), (-0.9239, -0.3827, -1.0), (-0.9239, -0.3827, 1.0), (-0.9808, -0.1951, -1.0), (-0.9808, -0.1951, 1.0), (-1.0, 0.0, -1.0), (-1.0, 0.0, 1.0), (-0.9808, 0.1951, -1.0), (-0.9808, 0.1951, 1.0), (-0.9239, 0.3827, -1.0), (-0.9239, 0.3827, 1.0), (-0.8315, 0.5556, -1.0), (-0.8315, 0.5556, 1.0), (-0.7071, 0.7071, -1.0), (-0.7071, 0.7071, 1.0), (-0.5556, 0.8315, -1.0), (-0.5556, 0.8315, 1.0), (-0.3827, 0.9239, -1.0), (-0.3827, 0.9239, 1.0), (-0.1951, 0.9808, -1.0), (-0.1951, 0.9808, 1.0), (-8.941, 1.0, -1.0), (-8.941, 1.0, 1.0), (-9.136, 0.9808, -1.0), (-9.136, 0.9808, 1.0), (-9.323, 0.9239, -1.0), (-9.323, 0.9239, 1.0), (-9.496, 0.8315, -1.0), (-9.496, 0.8315, 1.0), (-9.648, 0.7071, -1.0), (-9.648, 0.7071, 1.0), (-9.772, 0.5556, -1.0), (-9.772, 0.5556, 1.0), (-9.864, 0.3827, -1.0), (-9.864, 0.3827, 1.0), (-9.921, 0.1951, -1.0), (-9.921, 0.1951, 1.0), (-9.941, -9.873e-07, -1.0), (-9.941, -9.873e-07, 1.0), (-9.921, -0.1951, -1.0), (-9.921, -0.1951, 1.0), (-9.864, -0.3827, -1.0), (-9.864, -0.3827, 1.0), (-9.772, -0.5556, -1.0), (-9.772, -0.5556, 1.0), (-9.648, -0.7071, -1.0), (-9.648, -0.7071, 1.0), (-9.496, -0.8315, -1.0), (-9.496, -0.8315, 1.0), (-9.323, -0.9239, -1.0), (-9.323, -0.9239, 1.0), (-9.136, -0.9808, -1.0), (-9.136, -0.9808, 1.0), (-8.941, -1.0, -1.0), (-8.941, -1.0, 1.0), (-8.745, -0.9808, -1.0), (-8.745, -0.9808, 1.0), (-8.558, -0.9239, -1.0), (-8.558, -0.9239, 1.0), (-8.385, -0.8315, -1.0), (-8.385, -0.8315, 1.0), (-8.233, -0.7071, -1.0), (-8.233, -0.7071, 1.0), (-8.109, -0.5556, -1.0), (-8.109, -0.5556, 1.0), (-8.017, -0.3827, -1.0), (-8.017, -0.3827, 1.0), (-7.96, -0.1951, -1.0), (-7.96, -0.1951, 1.0), (-7.941, -9.2e-07, -1.0), (-7.941, -9.2e-07, 1.0), (-7.96, 0.1951, -1.0), (-7.96, 0.1951, 1.0), (-8.017, 0.3827, -1.0), (-8.017, 0.3827, 1.0), (-8.109, 0.5556, -1.0), (-8.109, 0.5556, 1.0), (-8.233, 0.7071, -1.0), (-8.233, 0.7071, 1.0), (-8.385, 0.8315, -1.0), (-8.385, 0.8315, 1.0), (-8.558, 0.9239, -1.0), (-8.558, 0.9239, 1.0), (-8.745, 0.9808, -1.0), (-8.745, 0.9808, 1.0)], [], [(0, 1, 3, 2), (2, 3, 5, 4), (4, 5, 7, 6), (6, 7, 9, 8), (8, 9, 11, 10), (10, 11, 13, 12), (12, 13, 15, 14), (14, 15, 17, 16), (16, 17, 19, 18), (18, 19, 21, 20), (20, 21, 23, 22), (22, 23, 25, 24), (24, 25, 27, 26), (26, 27, 29, 28), (28, 29, 31, 30), (30, 31, 33, 32), (32, 33, 35, 34), (34, 35, 37, 36), (36, 37, 39, 38), (38, 39, 41, 40), (40, 41, 43, 42), (42, 43, 45, 44), (44, 45, 47, 46), (46, 47, 49, 48), (48, 49, 51, 50), (50, 51, 53, 52), (52, 53, 55, 54), (54, 55, 57, 56), (56, 57, 59, 58), (58, 59, 61, 60), (3, 1, 63, 61, 59, 57, 55, 53, 51, 49, 47, 45, 43, 41, 39, 37, 35, 33, 31, 29, 27, 25, 23, 21, 19, 17, 15, 13, 11, 9, 7, 5), (60, 61, 63, 62), (62, 63, 1, 0), (0, 2, 4, 6, 8, 10, 12, 14, 16, 18, 20, 22, 24, 26, 28, 30, 32, 34, 36, 38, 40, 42, 44, 46, 48, 50, 52, 54, 56, 58, 60, 62), (64, 66, 67, 65), (66, 68, 69, 67), (68, 70, 71, 69), (70, 72, 73, 71), (72, 74, 75, 73), (74, 76, 77, 75), (76, 78, 79, 77), (78, 80, 81, 79), (80, 82, 83, 81), (82, 84, 85, 83), (84, 86, 87, 85), (86, 88, 89, 87), (88, 90, 91, 89), (90, 92, 93, 91), (92, 94, 95, 93), (94, 96, 97, 95), (96, 98, 99, 97), (98, 100, 101, 99), (100, 102, 103, 101), (102, 104, 105, 103), (104, 106, 107, 105), (106, 108, 109, 107), (108, 110, 111, 109), (110, 112, 113, 111), (112, 114, 115, 113), (114, 116, 117, 115), (116, 118, 119, 117), (118, 120, 121, 119), (120, 122, 123, 121), (122, 124, 125, 123), (67, 69, 71, 73, 75, 77, 79, 81, 83, 85, 87, 89, 91, 93, 95, 97, 99, 101, 103, 105, 107, 109, 111, 113, 115, 117, 119, 121, 123, 125, 127, 65), (124, 126, 127, 125), (126, 64, 65, 127), (64, 126, 124, 122, 120, 118, 116, 114, 112, 110, 108, 106, 104, 102, 100, 98, 96, 94, 92, 90, 88, 86, 84, 82, 80, 78, 76, 74, 72, 70, 68, 66)])
me_cylinder_002.polygons.foreach_set('use_smooth', [True] * 68)
_uv = me_cylinder_002.uv_layers.new(name='UVMap')
_uv.uv.foreach_set('vector', [1.0, 0.5, 1.0, 1.0, 0.9688, 1.0, 0.9688, 0.5, 0.9688, 0.5, 0.9688, 1.0, 0.9375, 1.0, 0.9375, 0.5, 0.9375, 0.5, 0.9375, 1.0, 0.9062, 1.0, 0.9062, 0.5, 0.9062, 0.5, 0.9062, 1.0, 0.875, 1.0, 0.875, 0.5, 0.875, 0.5, 0.875, 1.0, 0.8438, 1.0, 0.8438, 0.5, 0.8438, 0.5, 0.8438, 1.0, 0.8125, 1.0, 0.8125, 0.5, 0.8125, 0.5, 0.8125, 1.0, 0.7812, 1.0, 0.7812, 0.5, 0.7812, 0.5, 0.7812, 1.0, 0.75, 1.0, 0.75, 0.5, 0.75, 0.5, 0.75, 1.0, 0.7188, 1.0, 0.7188, 0.5, 0.7188, 0.5, 0.7188, 1.0, 0.6875, 1.0, 0.6875, 0.5, 0.6875, 0.5, 0.6875, 1.0, 0.6562, 1.0, 0.6562, 0.5, 0.6562, 0.5, 0.6562, 1.0, 0.625, 1.0, 0.625, 0.5, 0.625, 0.5, 0.625, 1.0, 0.5938, 1.0, 0.5938, 0.5, 0.5938, 0.5, 0.5938, 1.0, 0.5625, 1.0, 0.5625, 0.5, 0.5625, 0.5, 0.5625, 1.0, 0.5312, 1.0, 0.5312, 0.5, 0.5312, 0.5, 0.5312, 1.0, 0.5, 1.0, 0.5, 0.5, 0.5, 0.5, 0.5, 1.0, 0.4688, 1.0, 0.4688, 0.5, 0.4688, 0.5, 0.4688, 1.0, 0.4375, 1.0, 0.4375, 0.5, 0.4375, 0.5, 0.4375, 1.0, 0.4062, 1.0, 0.4062, 0.5, 0.4062, 0.5, 0.4062, 1.0, 0.375, 1.0, 0.375, 0.5, 0.375, 0.5, 0.375, 1.0, 0.3438, 1.0, 0.3438, 0.5, 0.3438, 0.5, 0.3438, 1.0, 0.3125, 1.0, 0.3125, 0.5, 0.3125, 0.5, 0.3125, 1.0, 0.2812, 1.0, 0.2812, 0.5, 0.2812, 0.5, 0.2812, 1.0, 0.25, 1.0, 0.25, 0.5, 0.25, 0.5, 0.25, 1.0, 0.2188, 1.0, 0.2188, 0.5, 0.2188, 0.5, 0.2188, 1.0, 0.1875, 1.0, 0.1875, 0.5, 0.1875, 0.5, 0.1875, 1.0, 0.1562, 1.0, 0.1562, 0.5, 0.1562, 0.5, 0.1562, 1.0, 0.125, 1.0, 0.125, 0.5, 0.125, 0.5, 0.125, 1.0, 0.09375, 1.0, 0.09375, 0.5, 0.09375, 0.5, 0.09375, 1.0, 0.0625, 1.0, 0.0625, 0.5, 0.2968, 0.4854, 0.25, 0.49, 0.2032, 0.4854, 0.1582, 0.4717, 0.1167, 0.4496, 0.08029, 0.4197, 0.05045, 0.3833, 0.02827, 0.3418, 0.01461, 0.2968, 0.01, 0.25, 0.01461, 0.2032, 0.02827, 0.1582, 0.05045, 0.1167, 0.08029, 0.08029, 0.1167, 0.05045, 0.1582, 0.02827, 0.2032, 0.01461, 0.25, 0.01, 0.2968, 0.01461, 0.3418, 0.02827, 0.3833, 0.05045, 0.4197, 0.08029, 0.4496, 0.1167, 0.4717, 0.1582, 0.4854, 0.2032, 0.49, 0.25, 0.4854, 0.2968, 0.4717, 0.3418, 0.4496, 0.3833, 0.4197, 0.4197, 0.3833, 0.4496, 0.3418, 0.4717, 0.0625, 0.5, 0.0625, 1.0, 0.03125, 1.0, 0.03125, 0.5, 0.03125, 0.5, 0.03125, 1.0, 0.0, 1.0, 0.0, 0.5, 0.75, 0.49, 0.7968, 0.4854, 0.8418, 0.4717, 0.8833, 0.4496, 0.9197, 0.4197, 0.9496, 0.3833, 0.9717, 0.3418, 0.9854, 0.2968, 0.99, 0.25, 0.9854, 0.2032, 0.9717, 0.1582, 0.9496, 0.1167, 0.9197, 0.08029, 0.8833, 0.05045, 0.8418, 0.02827, 0.7968, 0.01461, 0.75, 0.01, 0.7032, 0.01461, 0.6582, 0.02827, 0.6167, 0.05045, 0.5803, 0.08029, 0.5504, 0.1167, 0.5283, 0.1582, 0.5146, 0.2032, 0.51, 0.25, 0.5146, 0.2968, 0.5283, 0.3418, 0.5504, 0.3833, 0.5803, 0.4197, 0.6167, 0.4496, 0.6582, 0.4717, 0.7032, 0.4854, 1.0, 0.5, 0.9688, 0.5, 0.9688, 1.0, 1.0, 1.0, 0.9688, 0.5, 0.9375, 0.5, 0.9375, 1.0, 0.9688, 1.0, 0.9375, 0.5, 0.9062, 0.5, 0.9062, 1.0, 0.9375, 1.0, 0.9062, 0.5, 0.875, 0.5, 0.875, 1.0, 0.9062, 1.0, 0.875, 0.5, 0.8438, 0.5, 0.8438, 1.0, 0.875, 1.0, 0.8438, 0.5, 0.8125, 0.5, 0.8125, 1.0, 0.8438, 1.0, 0.8125, 0.5, 0.7812, 0.5, 0.7812, 1.0, 0.8125, 1.0, 0.7812, 0.5, 0.75, 0.5, 0.75, 1.0, 0.7812, 1.0, 0.75, 0.5, 0.7188, 0.5, 0.7188, 1.0, 0.75, 1.0, 0.7188, 0.5, 0.6875, 0.5, 0.6875, 1.0, 0.7188, 1.0, 0.6875, 0.5, 0.6562, 0.5, 0.6562, 1.0, 0.6875, 1.0, 0.6562, 0.5, 0.625, 0.5, 0.625, 1.0, 0.6562, 1.0, 0.625, 0.5, 0.5938, 0.5, 0.5938, 1.0, 0.625, 1.0, 0.5938, 0.5, 0.5625, 0.5, 0.5625, 1.0, 0.5938, 1.0, 0.5625, 0.5, 0.5312, 0.5, 0.5312, 1.0, 0.5625, 1.0, 0.5312, 0.5, 0.5, 0.5, 0.5, 1.0, 0.5312, 1.0, 0.5, 0.5, 0.4688, 0.5, 0.4688, 1.0, 0.5, 1.0, 0.4688, 0.5, 0.4375, 0.5, 0.4375, 1.0, 0.4688, 1.0, 0.4375, 0.5, 0.4062, 0.5, 0.4062, 1.0, 0.4375, 1.0, 0.4062, 0.5, 0.375, 0.5, 0.375, 1.0, 0.4062, 1.0, 0.375, 0.5, 0.3438, 0.5, 0.3438, 1.0, 0.375, 1.0, 0.3438, 0.5, 0.3125, 0.5, 0.3125, 1.0, 0.3438, 1.0, 0.3125, 0.5, 0.2812, 0.5, 0.2812, 1.0, 0.3125, 1.0, 0.2812, 0.5, 0.25, 0.5, 0.25, 1.0, 0.2812, 1.0, 0.25, 0.5, 0.2188, 0.5, 0.2188, 1.0, 0.25, 1.0, 0.2188, 0.5, 0.1875, 0.5, 0.1875, 1.0, 0.2188, 1.0, 0.1875, 0.5, 0.1562, 0.5, 0.1562, 1.0, 0.1875, 1.0, 0.1562, 0.5, 0.125, 0.5, 0.125, 1.0, 0.1562, 1.0, 0.125, 0.5, 0.09375, 0.5, 0.09375, 1.0, 0.125, 1.0, 0.09375, 0.5, 0.0625, 0.5, 0.0625, 1.0, 0.09375, 1.0, 0.2968, 0.4854, 0.3418, 0.4717, 0.3833, 0.4496, 0.4197, 0.4197, 0.4496, 0.3833, 0.4717, 0.3418, 0.4854, 0.2968, 0.49, 0.25, 0.4854, 0.2032, 0.4717, 0.1582, 0.4496, 0.1167, 0.4197, 0.08029, 0.3833, 0.05045, 0.3418, 0.02827, 0.2968, 0.01461, 0.25, 0.01, 0.2032, 0.01461, 0.1582, 0.02827, 0.1167, 0.05045, 0.08029, 0.08029, 0.05045, 0.1167, 0.02827, 0.1582, 0.01461, 0.2032, 0.01, 0.25, 0.01461, 0.2968, 0.02827, 0.3418, 0.05045, 0.3833, 0.08029, 0.4197, 0.1167, 0.4496, 0.1582, 0.4717, 0.2032, 0.4854, 0.25, 0.49, 0.0625, 0.5, 0.03125, 0.5, 0.03125, 1.0, 0.0625, 1.0, 0.03125, 0.5, 0.0, 0.5, 0.0, 1.0, 0.03125, 1.0, 0.75, 0.49, 0.7032, 0.4854, 0.6582, 0.4717, 0.6167, 0.4496, 0.5803, 0.4197, 0.5504, 0.3833, 0.5283, 0.3418, 0.5146, 0.2968, 0.51, 0.25, 0.5146, 0.2032, 0.5283, 0.1582, 0.5504, 0.1167, 0.5803, 0.08029, 0.6167, 0.05045, 0.6582, 0.02827, 0.7032, 0.01461, 0.75, 0.01, 0.7968, 0.01461, 0.8418, 0.02827, 0.8833, 0.05045, 0.9197, 0.08029, 0.9496, 0.1167, 0.9717, 0.1582, 0.9854, 0.2032, 0.99, 0.25, 0.9854, 0.2968, 0.9717, 0.3418, 0.9496, 0.3833, 0.9197, 0.4197, 0.8833, 0.4496, 0.8418, 0.4717, 0.7968, 0.4854])
me_cylinder_002.materials.append(mat_material_001)
me_cylinder_002.update()
me_cube_002 = bpy.data.meshes.new('Cube.002')
me_cube_002.from_pydata([(-1.0, -0.4901, -1.43), (-1.0, -0.4901, 1.43), (1.0, -0.4901, -1.43), (1.0, -0.4901, 1.43), (-0.6743, 0.033, -1.03), (-0.6743, 0.033, 1.03), (0.6743, 0.033, -1.03), (0.6743, 0.033, 1.03), (-1.0, 0.3654, 1.43), (-0.8976, 0.4701, 1.291), (-0.9863, 0.4251, 1.411), (-0.9488, 0.4634, 1.361), (-0.8976, 0.4701, -1.291), (-1.0, 0.3654, -1.43), (-0.9488, 0.4634, -1.361), (-0.9863, 0.4251, -1.411), (0.8976, 0.4701, -1.291), (1.0, 0.3654, -1.43), (0.9488, 0.4634, -1.361), (0.9863, 0.4251, -1.411), (1.0, 0.3654, 1.43), (0.6561, 0.02886, -0.7828), (0.8976, 0.4701, 1.291), (0.6561, 0.02886, 0.7751), (0.9863, 0.4251, 1.411), (0.6439, -0.06737, -0.7828), (0.6439, -0.06737, 0.7751), (0.9488, 0.4634, 1.361), (-0.6743, 0.2362, -1.03), (0.6273, -0.1517, -0.7828), (0.6273, -0.1517, 0.7751), (-0.8304, 0.4567, -1.241), (-0.6952, 0.3353, -1.058), (0.6072, -0.2209, -0.7828), (0.6072, -0.2209, 0.7751), (-0.7524, 0.4161, -1.135), (0.5842, -0.2724, -0.7828), (-0.8304, 0.4567, 1.241), (0.5842, -0.2724, 0.7751), (-0.6743, 0.2362, 1.03), (0.5593, -0.3041, -0.7828), (-0.7524, 0.4161, 1.135), (-0.6952, 0.3353, 1.058), (0.5593, -0.3041, 0.7751), (0.6743, 0.2362, -1.03), (0.5334, -0.3148, -0.7828), (0.8304, 0.4567, -1.241), (0.5334, -0.3148, 0.7751), (0.6952, 0.3353, -1.058), (0.5074, -0.3041, -0.7828), (0.7524, 0.4161, -1.135), (0.5074, -0.3041, 0.7751), (0.8304, 0.4567, 1.241), (0.4825, -0.2724, -0.7828), (0.6743, 0.2362, 1.03), (0.4825, -0.2724, 0.7751), (0.7524, 0.4161, 1.135), (0.4595, -0.2209, -0.7828), (0.4595, -0.2209, 0.7751), (0.6952, 0.3353, 1.058), (0.4394, -0.1517, -0.7828), (0.4394, -0.1517, 0.7751), (0.4228, -0.06737, -0.7828), (0.4228, -0.06737, 0.7751), (0.4106, 0.02886, -0.7828), (0.4106, 0.02886, 0.7751), (-0.6561, 0.02886, -0.7828), (-0.6561, 0.02886, 0.7751), (-0.6439, -0.06737, -0.7828), (-0.6439, -0.06737, 0.7751), (-0.6273, -0.1517, -0.7828), (-0.6273, -0.1517, 0.7751), (-0.6072, -0.2209, -0.7828), (-0.6072, -0.2209, 0.7751), (-0.5842, -0.2724, -0.7828), (-0.5842, -0.2724, 0.7751), (-0.5593, -0.3041, -0.7828), (-0.5593, -0.3041, 0.7751), (-0.5334, -0.3148, -0.7828), (-0.5334, -0.3148, 0.7751), (-0.5074, -0.3041, -0.7828), (-0.5074, -0.3041, 0.7751), (-0.4825, -0.2724, -0.7828), (-0.4825, -0.2724, 0.7751), (-0.4595, -0.2209, -0.7828), (-0.4595, -0.2209, 0.7751), (-0.4394, -0.1517, -0.7828), (-0.4394, -0.1517, 0.7751), (-0.4228, -0.06737, -0.7828), (-0.4228, -0.06737, 0.7751), (-0.4106, 0.02886, -0.7828), (-0.4106, 0.02886, 0.7751), (-0.6564, 0.033, 0.7751), (-0.6564, 0.033, -0.7828), (0.4103, 0.033, 0.7751), (-0.4103, 0.033, 0.7751), (-0.4103, 0.033, -0.7828), (0.4103, 0.033, -0.7828), (0.6564, 0.033, 0.7751), (0.6564, 0.033, -0.7828)], [], [(2, 3, 1, 0), (4, 5, 92, 93), (98, 7, 6, 99), (6, 4, 93, 96, 95, 92, 5, 7, 98, 94, 97, 99), (9, 12, 14, 11), (11, 14, 15, 10), (10, 15, 13, 8), (17, 13, 15, 19), (19, 15, 14, 18), (18, 14, 12, 16), (8, 20, 24, 10), (10, 24, 27, 11), (11, 27, 22, 9), (20, 17, 19, 24), (24, 19, 18, 27), (27, 18, 16, 22), (20, 8, 1, 3), (0, 1, 8, 13), (13, 17, 2, 0), (17, 20, 3, 2), (39, 28, 32, 42), (42, 32, 35, 41), (41, 35, 31, 37), (46, 31, 35, 50), (50, 35, 32, 48), (48, 32, 28, 44), (37, 52, 56, 41), (41, 56, 59, 42), (42, 59, 54, 39), (52, 46, 50, 56), (56, 50, 48, 59), (59, 48, 44, 54), (37, 31, 12, 9), (28, 39, 5, 4), (31, 46, 16, 12), (44, 28, 4, 6), (39, 54, 7, 5), (52, 37, 9, 22), (46, 52, 22, 16), (54, 44, 6, 7), (99, 21, 23, 98), (21, 25, 26, 23), (25, 29, 30, 26), (29, 33, 34, 30), (33, 36, 38, 34), (36, 40, 43, 38), (40, 45, 47, 43), (45, 49, 51, 47), (49, 53, 55, 51), (53, 57, 58, 55), (57, 60, 61, 58), (60, 62, 63, 61), (62, 64, 65, 63), (94, 65, 64, 97), (98, 23, 26, 30, 34, 38, 43, 47, 51, 55, 58, 61, 63, 65, 94), (64, 62, 60, 57, 53, 49, 45, 40, 36, 33, 29, 25, 21, 99, 97), (67, 66, 93, 92), (66, 67, 69, 68), (68, 69, 71, 70), (70, 71, 73, 72), (72, 73, 75, 74), (74, 75, 77, 76), (76, 77, 79, 78), (78, 79, 81, 80), (80, 81, 83, 82), (82, 83, 85, 84), (84, 85, 87, 86), (86, 87, 89, 88), (88, 89, 91, 90), (90, 91, 95, 96), (95, 91, 89, 87, 85, 83, 81, 79, 77, 75, 73, 71, 69, 67, 92), (66, 68, 70, 72, 74, 76, 78, 80, 82, 84, 86, 88, 90, 96, 93)])
me_cube_002.polygons.foreach_set('use_smooth', [True] * 72)
me_cube_002.polygons.foreach_set('material_index', [0, 2, 2, 2, 0, 0, 0, 0, 0, 0, 0, 0, 0, 0, 0, 0, 0, 0, 0, 0, 0, 0, 0, 0, 0, 0, 0, 0, 0, 0, 0, 0, 0, 0, 0, 0, 0, 0, 0, 0, 0, 0, 0, 0, 0, 0, 0, 0, 0, 0, 0, 0, 0, 0, 0, 0, 0, 0, 0, 0, 0, 0, 0, 0, 0, 0, 0, 0, 0, 0, 0, 0])
_uv = me_cube_002.uv_layers.new(name='UVMap')
_uv.uv.foreach_set('vector', [0.375, 0.75, 0.625, 0.75, 0.625, 1.0, 0.375, 1.0, 0.3911, 0.273, 0.6089, 0.273, 0.582, 0.2757, 0.4172, 0.2757, 0.582, 0.4743, 0.6089, 0.477, 0.3911, 0.477, 0.4172, 0.4743, 0.3911, 0.477, 0.3911, 0.273, 0.4172, 0.2757, 0.4172, 0.3129, 0.582, 0.3129, 0.582, 0.2757, 0.6089, 0.273, 0.6089, 0.477, 0.582, 0.4743, 0.582, 0.4371, 0.4172, 0.4371, 0.4172, 0.4743, 0.622, 0.2542, 0.378, 0.2542, 0.3758, 0.2536, 0.6236, 0.2521, 0.6236, 0.2521, 0.3758, 0.2536, 0.3766, 0.2334, 0.6239, 0.2395, 0.6239, 0.2395, 0.3766, 0.2334, 0.375, 0.2182, 0.625, 0.2182, 0.375, 0.5318, 0.125, 0.5318, 0.1267, 0.5166, 0.375, 0.5166, 0.375, 0.5166, 0.1267, 0.5166, 0.1314, 0.5, 0.374, 0.4973, 0.374, 0.4973, 0.3758, 0.2536, 0.378, 0.2542, 0.378, 0.4958, 0.875, 0.5318, 0.625, 0.5318, 0.6246, 0.5079, 0.8733, 0.5, 0.6239, 0.2395, 0.6246, 0.5079, 0.6236, 0.4979, 0.6236, 0.2521, 0.6236, 0.2521, 0.6236, 0.4979, 0.622, 0.4958, 0.622, 0.2542, 0.625, 0.5318, 0.375, 0.5318, 0.375, 0.5166, 0.6246, 0.5079, 0.6246, 0.5079, 0.375, 0.5166, 0.374, 0.4973, 0.6236, 0.4979, 0.6236, 0.4979, 0.374, 0.4973, 0.378, 0.4958, 0.622, 0.4958, 0.625, 0.5318, 0.875, 0.5318, 0.875, 0.75, 0.625, 0.75, 0.375, 0.0, 0.625, 0.0, 0.625, 0.2182, 0.375, 0.2182, 0.125, 0.5318, 0.375, 0.5318, 0.375, 0.75, 0.125, 0.75, 0.375, 0.5318, 0.625, 0.5318, 0.625, 0.75, 0.375, 0.75, 0.6089, 0.273, 0.3911, 0.273, 0.3896, 0.2714, 0.6104, 0.2714, 0.6104, 0.2714, 0.3896, 0.2714, 0.3895, 0.2708, 0.6105, 0.2708, 0.6105, 0.2708, 0.3895, 0.2708, 0.3881, 0.2687, 0.6119, 0.2687, 0.3881, 0.4813, 0.3881, 0.2687, 0.3895, 0.2708, 0.3895, 0.4792, 0.3895, 0.4792, 0.3895, 0.2708, 0.3896, 0.2714, 0.3896, 0.4786, 0.3896, 0.4786, 0.3896, 0.2714, 0.3911, 0.273, 0.3911, 0.477, 0.6119, 0.2687, 0.6119, 0.4813, 0.6105, 0.4792, 0.6105, 0.2708, 0.6105, 0.2708, 0.6105, 0.4792, 0.6104, 0.4786, 0.6104, 0.2714, 0.6104, 0.2714, 0.6104, 0.4786, 0.6089, 0.477, 0.6089, 0.273, 0.6119, 0.4813, 0.3881, 0.4813, 0.3895, 0.4792, 0.6105, 0.4792, 0.6105, 0.4792, 0.3895, 0.4792, 0.3896, 0.4786, 0.6104, 0.4786, 0.6104, 0.4786, 0.3896, 0.4786, 0.3911, 0.477, 0.6089, 0.477, 0.6119, 0.2687, 0.3881, 0.2687, 0.378, 0.2542, 0.622, 0.2542, 0.3911, 0.273, 0.6089, 0.273, 0.6089, 0.273, 0.3911, 0.273, 0.3881, 0.2687, 0.3881, 0.4813, 0.378, 0.4958, 0.378, 0.2542, 0.3911, 0.477, 0.3911, 0.273, 0.3911, 0.273, 0.3911, 0.477, 0.6089, 0.273, 0.6089, 0.477, 0.6089, 0.477, 0.6089, 0.273, 0.6119, 0.4813, 0.6119, 0.2687, 0.622, 0.2542, 0.622, 0.4958, 0.3881, 0.4813, 0.6119, 0.4813, 0.622, 0.4958, 0.378, 0.4958, 0.6089, 0.477, 0.3911, 0.477, 0.3911, 0.477, 0.6089, 0.477, 0.6887, 0.5, 0.6875, 0.5, 0.6875, 1.0, 0.6887, 1.0, 0.6875, 0.5, 0.6562, 0.5, 0.6562, 1.0, 0.6875, 1.0, 0.6562, 0.5, 0.625, 0.5, 0.625, 1.0, 0.6562, 1.0, 0.625, 0.5, 0.5938, 0.5, 0.5938, 1.0, 0.625, 1.0, 0.5938, 0.5, 0.5625, 0.5, 0.5625, 1.0, 0.5938, 1.0, 0.5625, 0.5, 0.5312, 0.5, 0.5312, 1.0, 0.5625, 1.0, 0.5312, 0.5, 0.5, 0.5, 0.5, 1.0, 0.5312, 1.0, 0.5, 0.5, 0.4688, 0.5, 0.4688, 1.0, 0.5, 1.0, 0.4688, 0.5, 0.4375, 0.5, 0.4375, 1.0, 0.4688, 1.0, 0.4375, 0.5, 0.4062, 0.5, 0.4062, 1.0, 0.4375, 1.0, 0.4062, 0.5, 0.375, 0.5, 0.375, 1.0, 0.4062, 1.0, 0.375, 0.5, 0.3438, 0.5, 0.3438, 1.0, 0.375, 1.0, 0.3438, 0.5, 0.3125, 0.5, 0.3125, 1.0, 0.3438, 1.0, 0.3113, 1.0, 0.3125, 1.0, 0.3125, 0.5, 0.3113, 0.5, 0.4723, 0.1599, 0.4717, 0.1582, 0.4496, 0.1167, 0.4197, 0.08029, 0.3833, 0.05045, 0.3418, 0.02827, 0.2968, 0.01461, 0.25, 0.01, 0.2032, 0.01461, 0.1582, 0.02827, 0.1167, 0.05045, 0.08029, 0.08029, 0.05045, 0.1167, 0.02827, 0.1582, 0.02773, 0.1599, 0.5283, 0.1582, 0.5504, 0.1167, 0.5803, 0.08029, 0.6167, 0.05045, 0.6582, 0.02827, 0.7032, 0.01461, 0.75, 0.01, 0.7968, 0.01461, 0.8418, 0.02827, 0.8833, 0.05045, 0.9197, 0.08029, 0.9496, 0.1167, 0.9717, 0.1582, 0.9723, 0.1599, 0.5277, 0.1599, 0.6875, 1.0, 0.6875, 0.5, 0.6887, 0.5, 0.6887, 1.0, 0.6875, 0.5, 0.6875, 1.0, 0.6562, 1.0, 0.6562, 0.5, 0.6562, 0.5, 0.6562, 1.0, 0.625, 1.0, 0.625, 0.5, 0.625, 0.5, 0.625, 1.0, 0.5938, 1.0, 0.5938, 0.5, 0.5938, 0.5, 0.5938, 1.0, 0.5625, 1.0, 0.5625, 0.5, 0.5625, 0.5, 0.5625, 1.0, 0.5312, 1.0, 0.5312, 0.5, 0.5312, 0.5, 0.5312, 1.0, 0.5, 1.0, 0.5, 0.5, 0.5, 0.5, 0.5, 1.0, 0.4688, 1.0, 0.4688, 0.5, 0.4688, 0.5, 0.4688, 1.0, 0.4375, 1.0, 0.4375, 0.5, 0.4375, 0.5, 0.4375, 1.0, 0.4062, 1.0, 0.4062, 0.5, 0.4062, 0.5, 0.4062, 1.0, 0.375, 1.0, 0.375, 0.5, 0.375, 0.5, 0.375, 1.0, 0.3438, 1.0, 0.3438, 0.5, 0.3438, 0.5, 0.3438, 1.0, 0.3125, 1.0, 0.3125, 0.5, 0.3125, 0.5, 0.3125, 1.0, 0.3113, 1.0, 0.3113, 0.5, 0.02773, 0.1599, 0.02827, 0.1582, 0.05045, 0.1167, 0.08029, 0.08029, 0.1167, 0.05045, 0.1582, 0.02827, 0.2032, 0.01461, 0.25, 0.01, 0.2968, 0.01461, 0.3418, 0.02827, 0.3833, 0.05045, 0.4197, 0.08029, 0.4496, 0.1167, 0.4717, 0.1582, 0.4723, 0.1599, 0.9717, 0.1582, 0.9496, 0.1167, 0.9197, 0.08029, 0.8833, 0.05045, 0.8418, 0.02827, 0.7968, 0.01461, 0.75, 0.01, 0.7032, 0.01461, 0.6582, 0.02827, 0.6167, 0.05045, 0.5803, 0.08029, 0.5504, 0.1167, 0.5283, 0.1582, 0.5277, 0.1599, 0.9723, 0.1599])
me_cube_002.materials.append(mat_material_002)
me_cube_002.materials.append(mat_material_002)
me_cube_002.materials.append(mat_material_003)
me_cube_002.update()
me_cylinder_003 = bpy.data.meshes.new('Cylinder.003')
me_cylinder_003.from_pydata([(0.0, 1.0, -1.0), (0.0, 1.0, 1.0), (0.1951, 0.9808, -1.0), (0.1951, 0.9808, 1.0), (0.3827, 0.9239, -1.0), (0.3827, 0.9239, 1.0), (0.5556, 0.8315, -1.0), (0.5556, 0.8315, 1.0), (0.7071, 0.7071, -1.0), (0.7071, 0.7071, 1.0), (0.8315, 0.5556, -1.0), (0.8315, 0.5556, 1.0), (0.9239, 0.3827, -1.0), (0.9239, 0.3827, 1.0), (0.9808, 0.1951, -1.0), (0.9808, 0.1951, 1.0), (1.0, 0.0, -1.0), (1.0, 0.0, 1.0), (0.9808, -0.1951, -1.0), (0.9808, -0.1951, 1.0), (0.9239, -0.3827, -1.0), (0.9239, -0.3827, 1.0), (0.8315, -0.5556, -1.0), (0.8315, -0.5556, 1.0), (0.7071, -0.7071, -1.0), (0.7071, -0.7071, 1.0), (0.5556, -0.8315, -1.0), (0.5556, -0.8315, 1.0), (0.3827, -0.9239, -1.0), (0.3827, -0.9239, 1.0), (0.1951, -0.9808, -1.0), (0.1951, -0.9808, 1.0), (0.0, -1.0, -1.0), (0.0, -1.0, 1.0), (-0.1951, -0.9808, -1.0), (-0.1951, -0.9808, 1.0), (-0.3827, -0.9239, -1.0), (-0.3827, -0.9239, 1.0), (-0.5556, -0.8315, -1.0), (-0.5556, -0.8315, 1.0), (-0.7071, -0.7071, -1.0), (-0.7071, -0.7071, 1.0), (-0.8315, -0.5556, -1.0), (-0.8315, -0.5556, 1.0), (-0.9239, -0.3827, -1.0), (-0.9239, -0.3827, 1.0), (-0.9808, -0.1951, -1.0), (-0.9808, -0.1951, 1.0), (-1.0, 0.0, -1.0), (-1.0, 0.0, 1.0), (-0.9808, 0.1951, -1.0), (-0.9808, 0.1951, 1.0), (-0.9239, 0.3827, -1.0), (-0.9239, 0.3827, 1.0), (-0.8315, 0.5556, -1.0), (-0.8315, 0.5556, 1.0), (-0.7071, 0.7071, -1.0), (-0.7071, 0.7071, 1.0), (-0.5556, 0.8315, -1.0), (-0.5556, 0.8315, 1.0), (-0.3827, 0.9239, -1.0), (-0.3827, 0.9239, 1.0), (-0.1951, 0.9808, -1.0), (-0.1951, 0.9808, 1.0)], [], [(0, 1, 3, 2), (2, 3, 5, 4), (4, 5, 7, 6), (6, 7, 9, 8), (8, 9, 11, 10), (10, 11, 13, 12), (12, 13, 15, 14), (14, 15, 17, 16), (16, 17, 19, 18), (18, 19, 21, 20), (20, 21, 23, 22), (22, 23, 25, 24), (24, 25, 27, 26), (26, 27, 29, 28), (28, 29, 31, 30), (30, 31, 33, 32), (32, 33, 35, 34), (34, 35, 37, 36), (36, 37, 39, 38), (38, 39, 41, 40), (40, 41, 43, 42), (42, 43, 45, 44), (44, 45, 47, 46), (46, 47, 49, 48), (48, 49, 51, 50), (50, 51, 53, 52), (52, 53, 55, 54), (54, 55, 57, 56), (56, 57, 59, 58), (58, 59, 61, 60), (3, 1, 63, 61, 59, 57, 55, 53, 51, 49, 47, 45, 43, 41, 39, 37, 35, 33, 31, 29, 27, 25, 23, 21, 19, 17, 15, 13, 11, 9, 7, 5), (60, 61, 63, 62), (62, 63, 1, 0), (0, 2, 4, 6, 8, 10, 12, 14, 16, 18, 20, 22, 24, 26, 28, 30, 32, 34, 36, 38, 40, 42, 44, 46, 48, 50, 52, 54, 56, 58, 60, 62)])
me_cylinder_003.polygons.foreach_set('use_smooth', [True] * 34)
_uv = me_cylinder_003.uv_layers.new(name='UVMap')
_uv.uv.foreach_set('vector', [1.0, 0.5, 1.0, 1.0, 0.9688, 1.0, 0.9688, 0.5, 0.9688, 0.5, 0.9688, 1.0, 0.9375, 1.0, 0.9375, 0.5, 0.9375, 0.5, 0.9375, 1.0, 0.9062, 1.0, 0.9062, 0.5, 0.9062, 0.5, 0.9062, 1.0, 0.875, 1.0, 0.875, 0.5, 0.875, 0.5, 0.875, 1.0, 0.8438, 1.0, 0.8438, 0.5, 0.8438, 0.5, 0.8438, 1.0, 0.8125, 1.0, 0.8125, 0.5, 0.8125, 0.5, 0.8125, 1.0, 0.7812, 1.0, 0.7812, 0.5, 0.7812, 0.5, 0.7812, 1.0, 0.75, 1.0, 0.75, 0.5, 0.75, 0.5, 0.75, 1.0, 0.7188, 1.0, 0.7188, 0.5, 0.7188, 0.5, 0.7188, 1.0, 0.6875, 1.0, 0.6875, 0.5, 0.6875, 0.5, 0.6875, 1.0, 0.6562, 1.0, 0.6562, 0.5, 0.6562, 0.5, 0.6562, 1.0, 0.625, 1.0, 0.625, 0.5, 0.625, 0.5, 0.625, 1.0, 0.5938, 1.0, 0.5938, 0.5, 0.5938, 0.5, 0.5938, 1.0, 0.5625, 1.0, 0.5625, 0.5, 0.5625, 0.5, 0.5625, 1.0, 0.5312, 1.0, 0.5312, 0.5, 0.5312, 0.5, 0.5312, 1.0, 0.5, 1.0, 0.5, 0.5, 0.5, 0.5, 0.5, 1.0, 0.4688, 1.0, 0.4688, 0.5, 0.4688, 0.5, 0.4688, 1.0, 0.4375, 1.0, 0.4375, 0.5, 0.4375, 0.5, 0.4375, 1.0, 0.4062, 1.0, 0.4062, 0.5, 0.4062, 0.5, 0.4062, 1.0, 0.375, 1.0, 0.375, 0.5, 0.375, 0.5, 0.375, 1.0, 0.3438, 1.0, 0.3438, 0.5, 0.3438, 0.5, 0.3438, 1.0, 0.3125, 1.0, 0.3125, 0.5, 0.3125, 0.5, 0.3125, 1.0, 0.2812, 1.0, 0.2812, 0.5, 0.2812, 0.5, 0.2812, 1.0, 0.25, 1.0, 0.25, 0.5, 0.25, 0.5, 0.25, 1.0, 0.2188, 1.0, 0.2188, 0.5, 0.2188, 0.5, 0.2188, 1.0, 0.1875, 1.0, 0.1875, 0.5, 0.1875, 0.5, 0.1875, 1.0, 0.1562, 1.0, 0.1562, 0.5, 0.1562, 0.5, 0.1562, 1.0, 0.125, 1.0, 0.125, 0.5, 0.125, 0.5, 0.125, 1.0, 0.09375, 1.0, 0.09375, 0.5, 0.09375, 0.5, 0.09375, 1.0, 0.0625, 1.0, 0.0625, 0.5, 0.2968, 0.4854, 0.25, 0.49, 0.2032, 0.4854, 0.1582, 0.4717, 0.1167, 0.4496, 0.08029, 0.4197, 0.05045, 0.3833, 0.02827, 0.3418, 0.01461, 0.2968, 0.01, 0.25, 0.01461, 0.2032, 0.02827, 0.1582, 0.05045, 0.1167, 0.08029, 0.08029, 0.1167, 0.05045, 0.1582, 0.02827, 0.2032, 0.01461, 0.25, 0.01, 0.2968, 0.01461, 0.3418, 0.02827, 0.3833, 0.05045, 0.4197, 0.08029, 0.4496, 0.1167, 0.4717, 0.1582, 0.4854, 0.2032, 0.49, 0.25, 0.4854, 0.2968, 0.4717, 0.3418, 0.4496, 0.3833, 0.4197, 0.4197, 0.3833, 0.4496, 0.3418, 0.4717, 0.0625, 0.5, 0.0625, 1.0, 0.03125, 1.0, 0.03125, 0.5, 0.03125, 0.5, 0.03125, 1.0, 0.0, 1.0, 0.0, 0.5, 0.75, 0.49, 0.7968, 0.4854, 0.8418, 0.4717, 0.8833, 0.4496, 0.9197, 0.4197, 0.9496, 0.3833, 0.9717, 0.3418, 0.9854, 0.2968, 0.99, 0.25, 0.9854, 0.2032, 0.9717, 0.1582, 0.9496, 0.1167, 0.9197, 0.08029, 0.8833, 0.05045, 0.8418, 0.02827, 0.7968, 0.01461, 0.75, 0.01, 0.7032, 0.01461, 0.6582, 0.02827, 0.6167, 0.05045, 0.5803, 0.08029, 0.5504, 0.1167, 0.5283, 0.1582, 0.5146, 0.2032, 0.51, 0.25, 0.5146, 0.2968, 0.5283, 0.3418, 0.5504, 0.3833, 0.5803, 0.4197, 0.6167, 0.4496, 0.6582, 0.4717, 0.7032, 0.4854])
me_cylinder_003.materials.append(mat_material_001)
me_cylinder_003.update()
me_cylinder_004 = bpy.data.meshes.new('Cylinder.004')
me_cylinder_004.from_pydata([(0.0, 1.0, -1.0), (0.0, 1.0, 1.0), (0.1951, 0.9808, -1.0), (0.1951, 0.9808, 1.0), (0.3827, 0.9239, -1.0), (0.3827, 0.9239, 1.0), (0.5556, 0.8315, -1.0), (0.5556, 0.8315, 1.0), (0.7071, 0.7071, -1.0), (0.7071, 0.7071, 1.0), (0.8315, 0.5556, -1.0), (0.8315, 0.5556, 1.0), (0.9239, 0.3827, -1.0), (0.9239, 0.3827, 1.0), (0.9808, 0.1951, -1.0), (0.9808, 0.1951, 1.0), (1.0, 0.0, -1.0), (1.0, 0.0, 1.0), (0.9808, -0.1951, -1.0), (0.9808, -0.1951, 1.0), (0.9239, -0.3827, -1.0), (0.9239, -0.3827, 1.0), (0.8315, -0.5556, -1.0), (0.8315, -0.5556, 1.0), (0.7071, -0.7071, -1.0), (0.7071, -0.7071, 1.0), (0.5556, -0.8315, -1.0), (0.5556, -0.8315, 1.0), (0.3827, -0.9239, -1.0), (0.3827, -0.9239, 1.0), (0.1951, -0.9808, -1.0), (0.1951, -0.9808, 1.0), (0.0, -1.0, -1.0), (0.0, -1.0, 1.0), (-0.1951, -0.9808, -1.0), (-0.1951, -0.9808, 1.0), (-0.3827, -0.9239, -1.0), (-0.3827, -0.9239, 1.0), (-0.5556, -0.8315, -1.0), (-0.5556, -0.8315, 1.0), (-0.7071, -0.7071, -1.0), (-0.7071, -0.7071, 1.0), (-0.8315, -0.5556, -1.0), (-0.8315, -0.5556, 1.0), (-0.9239, -0.3827, -1.0), (-0.9239, -0.3827, 1.0), (-0.9808, -0.1951, -1.0), (-0.9808, -0.1951, 1.0), (-1.0, 0.0, -1.0), (-1.0, 0.0, 1.0), (-0.9808, 0.1951, -1.0), (-0.9808, 0.1951, 1.0), (-0.9239, 0.3827, -1.0), (-0.9239, 0.3827, 1.0), (-0.8315, 0.5556, -1.0), (-0.8315, 0.5556, 1.0), (-0.7071, 0.7071, -1.0), (-0.7071, 0.7071, 1.0), (-0.5556, 0.8315, -1.0), (-0.5556, 0.8315, 1.0), (-0.3827, 0.9239, -1.0), (-0.3827, 0.9239, 1.0), (-0.1951, 0.9808, -1.0), (-0.1951, 0.9808, 1.0), (-1.269e-07, 1.0, -6.733), (-2.903e-07, 1.0, -8.733), (0.1951, 0.9808, -6.733), (0.1951, 0.9808, -8.733), (0.3827, 0.9239, -6.733), (0.3827, 0.9239, -8.733), (0.5556, 0.8315, -6.733), (0.5556, 0.8315, -8.733), (0.7071, 0.7071, -6.733), (0.7071, 0.7071, -8.733), (0.8315, 0.5556, -6.733), (0.8315, 0.5556, -8.733), (0.9239, 0.3827, -6.733), (0.9239, 0.3827, -8.733), (0.9808, 0.1951, -6.733), (0.9808, 0.1951, -8.733), (1.0, 1.697e-07, -6.733), (1.0, 2.476e-07, -8.733), (0.9808, -0.1951, -6.733), (0.9808, -0.1951, -8.733), (0.9239, -0.3827, -6.733), (0.9239, -0.3827, -8.733), (0.8315, -0.5556, -6.733), (0.8315, -0.5556, -8.733), (0.7071, -0.7071, -6.733), (0.7071, -0.7071, -8.733), (0.5556, -0.8315, -6.733), (0.5556, -0.8315, -8.733), (0.3827, -0.9239, -6.733), (0.3827, -0.9239, -8.733), (0.1951, -0.9808, -6.733), (0.1951, -0.9808, -8.733), (-1.866e-07, -1.0, -6.733), (-3.499e-07, -1.0, -8.733), (-0.1951, -0.9808, -6.733), (-0.1951, -0.9808, -8.733), (-0.3827, -0.9239, -6.733), (-0.3827, -0.9239, -8.733), (-0.5556, -0.8315, -6.733), (-0.5556, -0.8315, -8.733), (-0.7071, -0.7071, -6.733), (-0.7071, -0.7071, -8.733), (-0.8315, -0.5556, -6.733), (-0.8315, -0.5556, -8.733), (-0.9239, -0.3827, -6.733), (-0.9239, -0.3827, -8.733), (-0.9808, -0.1951, -6.733), (-0.9808, -0.1951, -8.733), (-1.0, 2.293e-07, -6.733), (-1.0, 3.072e-07, -8.733), (-0.9808, 0.1951, -6.733), (-0.9808, 0.1951, -8.733), (-0.9239, 0.3827, -6.733), (-0.9239, 0.3827, -8.733), (-0.8315, 0.5556, -6.733), (-0.8315, 0.5556, -8.733), (-0.7071, 0.7071, -6.733), (-0.7071, 0.7071, -8.733), (-0.5556, 0.8315, -6.733), (-0.5556, 0.8315, -8.733), (-0.3827, 0.9239, -6.733), (-0.3827, 0.9239, -8.733), (-0.1951, 0.9808, -6.733), (-0.1951, 0.9808, -8.733)], [], [(0, 1, 3, 2), (2, 3, 5, 4), (4, 5, 7, 6), (6, 7, 9, 8), (8, 9, 11, 10), (10, 11, 13, 12), (12, 13, 15, 14), (14, 15, 17, 16), (16, 17, 19, 18), (18, 19, 21, 20), (20, 21, 23, 22), (22, 23, 25, 24), (24, 25, 27, 26), (26, 27, 29, 28), (28, 29, 31, 30), (30, 31, 33, 32), (32, 33, 35, 34), (34, 35, 37, 36), (36, 37, 39, 38), (38, 39, 41, 40), (40, 41, 43, 42), (42, 43, 45, 44), (44, 45, 47, 46), (46, 47, 49, 48), (48, 49, 51, 50), (50, 51, 53, 52), (52, 53, 55, 54), (54, 55, 57, 56), (56, 57, 59, 58), (58, 59, 61, 60), (3, 1, 63, 61, 59, 57, 55, 53, 51, 49, 47, 45, 43, 41, 39, 37, 35, 33, 31, 29, 27, 25, 23, 21, 19, 17, 15, 13, 11, 9, 7, 5), (60, 61, 63, 62), (62, 63, 1, 0), (0, 2, 4, 6, 8, 10, 12, 14, 16, 18, 20, 22, 24, 26, 28, 30, 32, 34, 36, 38, 40, 42, 44, 46, 48, 50, 52, 54, 56, 58, 60, 62), (64, 66, 67, 65), (66, 68, 69, 67), (68, 70, 71, 69), (70, 72, 73, 71), (72, 74, 75, 73), (74, 76, 77, 75), (76, 78, 79, 77), (78, 80, 81, 79), (80, 82, 83, 81), (82, 84, 85, 83), (84, 86, 87, 85), (86, 88, 89, 87), (88, 90, 91, 89), (90, 92, 93, 91), (92, 94, 95, 93), (94, 96, 97, 95), (96, 98, 99, 97), (98, 100, 101, 99), (100, 102, 103, 101), (102, 104, 105, 103), (104, 106, 107, 105), (106, 108, 109, 107), (108, 110, 111, 109), (110, 112, 113, 111), (112, 114, 115, 113), (114, 116, 117, 115), (116, 118, 119, 117), (118, 120, 121, 119), (120, 122, 123, 121), (122, 124, 125, 123), (67, 69, 71, 73, 75, 77, 79, 81, 83, 85, 87, 89, 91, 93, 95, 97, 99, 101, 103, 105, 107, 109, 111, 113, 115, 117, 119, 121, 123, 125, 127, 65), (124, 126, 127, 125), (126, 64, 65, 127), (64, 126, 124, 122, 120, 118, 116, 114, 112, 110, 108, 106, 104, 102, 100, 98, 96, 94, 92, 90, 88, 86, 84, 82, 80, 78, 76, 74, 72, 70, 68, 66)])
me_cylinder_004.polygons.foreach_set('use_smooth', [True] * 68)
_uv = me_cylinder_004.uv_layers.new(name='UVMap')
_uv.uv.foreach_set('vector', [1.0, 0.5, 1.0, 1.0, 0.9688, 1.0, 0.9688, 0.5, 0.9688, 0.5, 0.9688, 1.0, 0.9375, 1.0, 0.9375, 0.5, 0.9375, 0.5, 0.9375, 1.0, 0.9062, 1.0, 0.9062, 0.5, 0.9062, 0.5, 0.9062, 1.0, 0.875, 1.0, 0.875, 0.5, 0.875, 0.5, 0.875, 1.0, 0.8438, 1.0, 0.8438, 0.5, 0.8438, 0.5, 0.8438, 1.0, 0.8125, 1.0, 0.8125, 0.5, 0.8125, 0.5, 0.8125, 1.0, 0.7812, 1.0, 0.7812, 0.5, 0.7812, 0.5, 0.7812, 1.0, 0.75, 1.0, 0.75, 0.5, 0.75, 0.5, 0.75, 1.0, 0.7188, 1.0, 0.7188, 0.5, 0.7188, 0.5, 0.7188, 1.0, 0.6875, 1.0, 0.6875, 0.5, 0.6875, 0.5, 0.6875, 1.0, 0.6562, 1.0, 0.6562, 0.5, 0.6562, 0.5, 0.6562, 1.0, 0.625, 1.0, 0.625, 0.5, 0.625, 0.5, 0.625, 1.0, 0.5938, 1.0, 0.5938, 0.5, 0.5938, 0.5, 0.5938, 1.0, 0.5625, 1.0, 0.5625, 0.5, 0.5625, 0.5, 0.5625, 1.0, 0.5312, 1.0, 0.5312, 0.5, 0.5312, 0.5, 0.5312, 1.0, 0.5, 1.0, 0.5, 0.5, 0.5, 0.5, 0.5, 1.0, 0.4688, 1.0, 0.4688, 0.5, 0.4688, 0.5, 0.4688, 1.0, 0.4375, 1.0, 0.4375, 0.5, 0.4375, 0.5, 0.4375, 1.0, 0.4062, 1.0, 0.4062, 0.5, 0.4062, 0.5, 0.4062, 1.0, 0.375, 1.0, 0.375, 0.5, 0.375, 0.5, 0.375, 1.0, 0.3438, 1.0, 0.3438, 0.5, 0.3438, 0.5, 0.3438, 1.0, 0.3125, 1.0, 0.3125, 0.5, 0.3125, 0.5, 0.3125, 1.0, 0.2812, 1.0, 0.2812, 0.5, 0.2812, 0.5, 0.2812, 1.0, 0.25, 1.0, 0.25, 0.5, 0.25, 0.5, 0.25, 1.0, 0.2188, 1.0, 0.2188, 0.5, 0.2188, 0.5, 0.2188, 1.0, 0.1875, 1.0, 0.1875, 0.5, 0.1875, 0.5, 0.1875, 1.0, 0.1562, 1.0, 0.1562, 0.5, 0.1562, 0.5, 0.1562, 1.0, 0.125, 1.0, 0.125, 0.5, 0.125, 0.5, 0.125, 1.0, 0.09375, 1.0, 0.09375, 0.5, 0.09375, 0.5, 0.09375, 1.0, 0.0625, 1.0, 0.0625, 0.5, 0.2968, 0.4854, 0.25, 0.49, 0.2032, 0.4854, 0.1582, 0.4717, 0.1167, 0.4496, 0.08029, 0.4197, 0.05045, 0.3833, 0.02827, 0.3418, 0.01461, 0.2968, 0.01, 0.25, 0.01461, 0.2032, 0.02827, 0.1582, 0.05045, 0.1167, 0.08029, 0.08029, 0.1167, 0.05045, 0.1582, 0.02827, 0.2032, 0.01461, 0.25, 0.01, 0.2968, 0.01461, 0.3418, 0.02827, 0.3833, 0.05045, 0.4197, 0.08029, 0.4496, 0.1167, 0.4717, 0.1582, 0.4854, 0.2032, 0.49, 0.25, 0.4854, 0.2968, 0.4717, 0.3418, 0.4496, 0.3833, 0.4197, 0.4197, 0.3833, 0.4496, 0.3418, 0.4717, 0.0625, 0.5, 0.0625, 1.0, 0.03125, 1.0, 0.03125, 0.5, 0.03125, 0.5, 0.03125, 1.0, 0.0, 1.0, 0.0, 0.5, 0.75, 0.49, 0.7968, 0.4854, 0.8418, 0.4717, 0.8833, 0.4496, 0.9197, 0.4197, 0.9496, 0.3833, 0.9717, 0.3418, 0.9854, 0.2968, 0.99, 0.25, 0.9854, 0.2032, 0.9717, 0.1582, 0.9496, 0.1167, 0.9197, 0.08029, 0.8833, 0.05045, 0.8418, 0.02827, 0.7968, 0.01461, 0.75, 0.01, 0.7032, 0.01461, 0.6582, 0.02827, 0.6167, 0.05045, 0.5803, 0.08029, 0.5504, 0.1167, 0.5283, 0.1582, 0.5146, 0.2032, 0.51, 0.25, 0.5146, 0.2968, 0.5283, 0.3418, 0.5504, 0.3833, 0.5803, 0.4197, 0.6167, 0.4496, 0.6582, 0.4717, 0.7032, 0.4854, 1.0, 0.5, 0.9688, 0.5, 0.9688, 1.0, 1.0, 1.0, 0.9688, 0.5, 0.9375, 0.5, 0.9375, 1.0, 0.9688, 1.0, 0.9375, 0.5, 0.9062, 0.5, 0.9062, 1.0, 0.9375, 1.0, 0.9062, 0.5, 0.875, 0.5, 0.875, 1.0, 0.9062, 1.0, 0.875, 0.5, 0.8438, 0.5, 0.8438, 1.0, 0.875, 1.0, 0.8438, 0.5, 0.8125, 0.5, 0.8125, 1.0, 0.8438, 1.0, 0.8125, 0.5, 0.7812, 0.5, 0.7812, 1.0, 0.8125, 1.0, 0.7812, 0.5, 0.75, 0.5, 0.75, 1.0, 0.7812, 1.0, 0.75, 0.5, 0.7188, 0.5, 0.7188, 1.0, 0.75, 1.0, 0.7188, 0.5, 0.6875, 0.5, 0.6875, 1.0, 0.7188, 1.0, 0.6875, 0.5, 0.6562, 0.5, 0.6562, 1.0, 0.6875, 1.0, 0.6562, 0.5, 0.625, 0.5, 0.625, 1.0, 0.6562, 1.0, 0.625, 0.5, 0.5938, 0.5, 0.5938, 1.0, 0.625, 1.0, 0.5938, 0.5, 0.5625, 0.5, 0.5625, 1.0, 0.5938, 1.0, 0.5625, 0.5, 0.5312, 0.5, 0.5312, 1.0, 0.5625, 1.0, 0.5312, 0.5, 0.5, 0.5, 0.5, 1.0, 0.5312, 1.0, 0.5, 0.5, 0.4688, 0.5, 0.4688, 1.0, 0.5, 1.0, 0.4688, 0.5, 0.4375, 0.5, 0.4375, 1.0, 0.4688, 1.0, 0.4375, 0.5, 0.4062, 0.5, 0.4062, 1.0, 0.4375, 1.0, 0.4062, 0.5, 0.375, 0.5, 0.375, 1.0, 0.4062, 1.0, 0.375, 0.5, 0.3438, 0.5, 0.3438, 1.0, 0.375, 1.0, 0.3438, 0.5, 0.3125, 0.5, 0.3125, 1.0, 0.3438, 1.0, 0.3125, 0.5, 0.2812, 0.5, 0.2812, 1.0, 0.3125, 1.0, 0.2812, 0.5, 0.25, 0.5, 0.25, 1.0, 0.2812, 1.0, 0.25, 0.5, 0.2188, 0.5, 0.2188, 1.0, 0.25, 1.0, 0.2188, 0.5, 0.1875, 0.5, 0.1875, 1.0, 0.2188, 1.0, 0.1875, 0.5, 0.1562, 0.5, 0.1562, 1.0, 0.1875, 1.0, 0.1562, 0.5, 0.125, 0.5, 0.125, 1.0, 0.1562, 1.0, 0.125, 0.5, 0.09375, 0.5, 0.09375, 1.0, 0.125, 1.0, 0.09375, 0.5, 0.0625, 0.5, 0.0625, 1.0, 0.09375, 1.0, 0.2968, 0.4854, 0.3418, 0.4717, 0.3833, 0.4496, 0.4197, 0.4197, 0.4496, 0.3833, 0.4717, 0.3418, 0.4854, 0.2968, 0.49, 0.25, 0.4854, 0.2032, 0.4717, 0.1582, 0.4496, 0.1167, 0.4197, 0.08029, 0.3833, 0.05045, 0.3418, 0.02827, 0.2968, 0.01461, 0.25, 0.01, 0.2032, 0.01461, 0.1582, 0.02827, 0.1167, 0.05045, 0.08029, 0.08029, 0.05045, 0.1167, 0.02827, 0.1582, 0.01461, 0.2032, 0.01, 0.25, 0.01461, 0.2968, 0.02827, 0.3418, 0.05045, 0.3833, 0.08029, 0.4197, 0.1167, 0.4496, 0.1582, 0.4717, 0.2032, 0.4854, 0.25, 0.49, 0.0625, 0.5, 0.03125, 0.5, 0.03125, 1.0, 0.0625, 1.0, 0.03125, 0.5, 0.0, 0.5, 0.0, 1.0, 0.03125, 1.0, 0.75, 0.49, 0.7032, 0.4854, 0.6582, 0.4717, 0.6167, 0.4496, 0.5803, 0.4197, 0.5504, 0.3833, 0.5283, 0.3418, 0.5146, 0.2968, 0.51, 0.25, 0.5146, 0.2032, 0.5283, 0.1582, 0.5504, 0.1167, 0.5803, 0.08029, 0.6167, 0.05045, 0.6582, 0.02827, 0.7032, 0.01461, 0.75, 0.01, 0.7968, 0.01461, 0.8418, 0.02827, 0.8833, 0.05045, 0.9197, 0.08029, 0.9496, 0.1167, 0.9717, 0.1582, 0.9854, 0.2032, 0.99, 0.25, 0.9854, 0.2968, 0.9717, 0.3418, 0.9496, 0.3833, 0.9197, 0.4197, 0.8833, 0.4496, 0.8418, 0.4717, 0.7968, 0.4854])
me_cylinder_004.materials.append(mat_material_002)
me_cylinder_004.update()
me_cylinder_005 = bpy.data.meshes.new('Cylinder.005')
me_cylinder_005.from_pydata([(0.0, 1.0, -1.0), (0.0, 1.0, 1.0), (0.1951, 0.9808, -1.0), (0.1951, 0.9808, 1.0), (0.3827, 0.9239, -1.0), (0.3827, 0.9239, 1.0), (0.5556, 0.8315, -1.0), (0.5556, 0.8315, 1.0), (0.7071, 0.7071, -1.0), (0.7071, 0.7071, 1.0), (0.8315, 0.5556, -1.0), (0.8315, 0.5556, 1.0), (0.9239, 0.3827, -1.0), (0.9239, 0.3827, 1.0), (0.9808, 0.1951, -1.0), (0.9808, 0.1951, 1.0), (1.0, 0.0, -1.0), (1.0, 0.0, 1.0), (0.9808, -0.1951, -1.0), (0.9808, -0.1951, 1.0), (0.9239, -0.3827, -1.0), (0.9239, -0.3827, 1.0), (0.8315, -0.5556, -1.0), (0.8315, -0.5556, 1.0), (0.7071, -0.7071, -1.0), (0.7071, -0.7071, 1.0), (0.5556, -0.8315, -1.0), (0.5556, -0.8315, 1.0), (0.3827, -0.9239, -1.0), (0.3827, -0.9239, 1.0), (0.1951, -0.9808, -1.0), (0.1951, -0.9808, 1.0), (0.0, -1.0, -1.0), (0.0, -1.0, 1.0), (-0.1951, -0.9808, -1.0), (-0.1951, -0.9808, 1.0), (-0.3827, -0.9239, -1.0), (-0.3827, -0.9239, 1.0), (-0.5556, -0.8315, -1.0), (-0.5556, -0.8315, 1.0), (-0.7071, -0.7071, -1.0), (-0.7071, -0.7071, 1.0), (-0.8315, -0.5556, -1.0), (-0.8315, -0.5556, 1.0), (-0.9239, -0.3827, -1.0), (-0.9239, -0.3827, 1.0), (-0.9808, -0.1951, -1.0), (-0.9808, -0.1951, 1.0), (-1.0, 0.0, -1.0), (-1.0, 0.0, 1.0), (-0.9808, 0.1951, -1.0), (-0.9808, 0.1951, 1.0), (-0.9239, 0.3827, -1.0), (-0.9239, 0.3827, 1.0), (-0.8315, 0.5556, -1.0), (-0.8315, 0.5556, 1.0), (-0.7071, 0.7071, -1.0), (-0.7071, 0.7071, 1.0), (-0.5556, 0.8315, -1.0), (-0.5556, 0.8315, 1.0), (-0.3827, 0.9239, -1.0), (-0.3827, 0.9239, 1.0), (-0.1951, 0.9808, -1.0), (-0.1951, 0.9808, 1.0)], [], [(0, 1, 3, 2), (2, 3, 5, 4), (4, 5, 7, 6), (6, 7, 9, 8), (8, 9, 11, 10), (10, 11, 13, 12), (12, 13, 15, 14), (14, 15, 17, 16), (16, 17, 19, 18), (18, 19, 21, 20), (20, 21, 23, 22), (22, 23, 25, 24), (24, 25, 27, 26), (26, 27, 29, 28), (28, 29, 31, 30), (30, 31, 33, 32), (32, 33, 35, 34), (34, 35, 37, 36), (36, 37, 39, 38), (38, 39, 41, 40), (40, 41, 43, 42), (42, 43, 45, 44), (44, 45, 47, 46), (46, 47, 49, 48), (48, 49, 51, 50), (50, 51, 53, 52), (52, 53, 55, 54), (54, 55, 57, 56), (56, 57, 59, 58), (58, 59, 61, 60), (3, 1, 63, 61, 59, 57, 55, 53, 51, 49, 47, 45, 43, 41, 39, 37, 35, 33, 31, 29, 27, 25, 23, 21, 19, 17, 15, 13, 11, 9, 7, 5), (60, 61, 63, 62), (62, 63, 1, 0), (0, 2, 4, 6, 8, 10, 12, 14, 16, 18, 20, 22, 24, 26, 28, 30, 32, 34, 36, 38, 40, 42, 44, 46, 48, 50, 52, 54, 56, 58, 60, 62)])
me_cylinder_005.polygons.foreach_set('use_smooth', [True] * 34)
_uv = me_cylinder_005.uv_layers.new(name='UVMap')
_uv.uv.foreach_set('vector', [1.0, 0.5, 1.0, 1.0, 0.9688, 1.0, 0.9688, 0.5, 0.9688, 0.5, 0.9688, 1.0, 0.9375, 1.0, 0.9375, 0.5, 0.9375, 0.5, 0.9375, 1.0, 0.9062, 1.0, 0.9062, 0.5, 0.9062, 0.5, 0.9062, 1.0, 0.875, 1.0, 0.875, 0.5, 0.875, 0.5, 0.875, 1.0, 0.8438, 1.0, 0.8438, 0.5, 0.8438, 0.5, 0.8438, 1.0, 0.8125, 1.0, 0.8125, 0.5, 0.8125, 0.5, 0.8125, 1.0, 0.7812, 1.0, 0.7812, 0.5, 0.7812, 0.5, 0.7812, 1.0, 0.75, 1.0, 0.75, 0.5, 0.75, 0.5, 0.75, 1.0, 0.7188, 1.0, 0.7188, 0.5, 0.7188, 0.5, 0.7188, 1.0, 0.6875, 1.0, 0.6875, 0.5, 0.6875, 0.5, 0.6875, 1.0, 0.6562, 1.0, 0.6562, 0.5, 0.6562, 0.5, 0.6562, 1.0, 0.625, 1.0, 0.625, 0.5, 0.625, 0.5, 0.625, 1.0, 0.5938, 1.0, 0.5938, 0.5, 0.5938, 0.5, 0.5938, 1.0, 0.5625, 1.0, 0.5625, 0.5, 0.5625, 0.5, 0.5625, 1.0, 0.5312, 1.0, 0.5312, 0.5, 0.5312, 0.5, 0.5312, 1.0, 0.5, 1.0, 0.5, 0.5, 0.5, 0.5, 0.5, 1.0, 0.4688, 1.0, 0.4688, 0.5, 0.4688, 0.5, 0.4688, 1.0, 0.4375, 1.0, 0.4375, 0.5, 0.4375, 0.5, 0.4375, 1.0, 0.4062, 1.0, 0.4062, 0.5, 0.4062, 0.5, 0.4062, 1.0, 0.375, 1.0, 0.375, 0.5, 0.375, 0.5, 0.375, 1.0, 0.3438, 1.0, 0.3438, 0.5, 0.3438, 0.5, 0.3438, 1.0, 0.3125, 1.0, 0.3125, 0.5, 0.3125, 0.5, 0.3125, 1.0, 0.2812, 1.0, 0.2812, 0.5, 0.2812, 0.5, 0.2812, 1.0, 0.25, 1.0, 0.25, 0.5, 0.25, 0.5, 0.25, 1.0, 0.2188, 1.0, 0.2188, 0.5, 0.2188, 0.5, 0.2188, 1.0, 0.1875, 1.0, 0.1875, 0.5, 0.1875, 0.5, 0.1875, 1.0, 0.1562, 1.0, 0.1562, 0.5, 0.1562, 0.5, 0.1562, 1.0, 0.125, 1.0, 0.125, 0.5, 0.125, 0.5, 0.125, 1.0, 0.09375, 1.0, 0.09375, 0.5, 0.09375, 0.5, 0.09375, 1.0, 0.0625, 1.0, 0.0625, 0.5, 0.2968, 0.4854, 0.25, 0.49, 0.2032, 0.4854, 0.1582, 0.4717, 0.1167, 0.4496, 0.08029, 0.4197, 0.05045, 0.3833, 0.02827, 0.3418, 0.01461, 0.2968, 0.01, 0.25, 0.01461, 0.2032, 0.02827, 0.1582, 0.05045, 0.1167, 0.08029, 0.08029, 0.1167, 0.05045, 0.1582, 0.02827, 0.2032, 0.01461, 0.25, 0.01, 0.2968, 0.01461, 0.3418, 0.02827, 0.3833, 0.05045, 0.4197, 0.08029, 0.4496, 0.1167, 0.4717, 0.1582, 0.4854, 0.2032, 0.49, 0.25, 0.4854, 0.2968, 0.4717, 0.3418, 0.4496, 0.3833, 0.4197, 0.4197, 0.3833, 0.4496, 0.3418, 0.4717, 0.0625, 0.5, 0.0625, 1.0, 0.03125, 1.0, 0.03125, 0.5, 0.03125, 0.5, 0.03125, 1.0, 0.0, 1.0, 0.0, 0.5, 0.75, 0.49, 0.7968, 0.4854, 0.8418, 0.4717, 0.8833, 0.4496, 0.9197, 0.4197, 0.9496, 0.3833, 0.9717, 0.3418, 0.9854, 0.2968, 0.99, 0.25, 0.9854, 0.2032, 0.9717, 0.1582, 0.9496, 0.1167, 0.9197, 0.08029, 0.8833, 0.05045, 0.8418, 0.02827, 0.7968, 0.01461, 0.75, 0.01, 0.7032, 0.01461, 0.6582, 0.02827, 0.6167, 0.05045, 0.5803, 0.08029, 0.5504, 0.1167, 0.5283, 0.1582, 0.5146, 0.2032, 0.51, 0.25, 0.5146, 0.2968, 0.5283, 0.3418, 0.5504, 0.3833, 0.5803, 0.4197, 0.6167, 0.4496, 0.6582, 0.4717, 0.7032, 0.4854])
me_cylinder_005.materials.append(None)
me_cylinder_005.update()

# ---- objects
ob_cube = bpy.data.objects.new('Cube', me_cube_001)
ob_cylinder = bpy.data.objects.new('Cylinder', me_cylinder)
ob_cylinder_001 = bpy.data.objects.new('Cylinder.001', me_cylinder_001)
ob_cylinder_002 = bpy.data.objects.new('Cylinder.002', me_cylinder_002)
ob_cube_001 = bpy.data.objects.new('Cube.001', me_cube_002)
ob_cylinder_003 = bpy.data.objects.new('Cylinder.003', me_cylinder_003)
ob_cylinder_004 = bpy.data.objects.new('Cylinder.004', me_cylinder_004)
ob_lever = bpy.data.objects.new('Lever', me_cylinder_005)

# ---- transforms, parenting, visibility, modifiers, constraints
ob_cube.location = (0.0, 0.0, 0.0)
_m = ob_cube.modifiers.new('Smooth by Angle', 'NODES')
_m.node_group = ng_smooth_by_angle
_m.use_pin_to_last = True
_m.show_group_selector = False
ob_cylinder.location = (-0.6968, 0.5206, 1.143)
ob_cylinder.rotation_euler = (1.571, -0.0, 0.0)
ob_cylinder.scale = (-0.1297, -0.1297, -0.05358)
_m = ob_cylinder.modifiers.new('Smooth by Angle', 'NODES')
_m.node_group = ng_smooth_by_angle
_m.use_pin_to_last = True
_m.show_group_selector = False
ob_cylinder_001.location = (-0.6968, 0.6069, 1.143)
ob_cylinder_001.rotation_euler = (1.571, -0.0, 0.0)
ob_cylinder_001.scale = (-0.09791, -0.09791, -0.05894)
ob_cylinder_002.parent = ob_lever
ob_cylinder_002.matrix_parent_inverse = Matrix(((5.073e-07, -0.0, -6.719, -0.393), (-0.0, 6.719, -0.0, -1.551), (1.301, -0.0, 9.824e-08, 5.745e-09), (-0.0, -0.0, -0.0, 1.0)))
ob_cylinder_002.location = (0.4412, 0.7957, -0.07573)
ob_cylinder_002.rotation_euler = (1.571, -0.0, 0.0)
ob_cylinder_002.scale = (0.0987, 0.0987, 0.6725)
_m = ob_cylinder_002.modifiers.new('Smooth by Angle', 'NODES')
_m.node_group = ng_smooth_by_angle
_m.use_pin_to_last = True
_m.show_group_selector = False
ob_cube_001.location = (0.0, 0.5034, -0.06754)
ob_cube_001.scale = (0.8286, 0.1577, 0.6424)
_m = ob_cube_001.modifiers.new('Smooth by Angle', 'NODES')
_m.node_group = ng_smooth_by_angle
_m.use_pin_to_last = True
_m.show_group_selector = False
ob_cylinder_003.parent = ob_lever
ob_cylinder_003.matrix_parent_inverse = Matrix(((5.073e-07, -0.0, -6.719, -0.393), (-0.0, 6.719, -0.0, -1.551), (1.301, -0.0, 9.824e-08, 5.745e-09), (-0.0, -0.0, -0.0, 1.0)))
ob_cylinder_003.location = (0.0, 1.489, -0.05848)
ob_cylinder_003.rotation_euler = (-0.0, 1.571, 0.0)
ob_cylinder_003.scale = (0.1488, 0.1488, 0.7685)
_m = ob_cylinder_003.modifiers.new('Smooth by Angle', 'NODES')
_m.node_group = ng_smooth_by_angle
_m.use_pin_to_last = True
_m.show_group_selector = False
ob_cylinder_004.parent = ob_lever
ob_cylinder_004.matrix_parent_inverse = Matrix(((5.073e-07, -0.0, -6.719, -0.393), (-0.0, 6.719, -0.0, -1.551), (1.301, -0.0, 9.824e-08, 5.745e-09), (-0.0, -0.0, -0.0, 1.0)))
ob_cylinder_004.location = (0.4438, 1.489, -0.05848)
ob_cylinder_004.rotation_euler = (-0.0, 1.571, 0.0)
ob_cylinder_004.scale = (0.1649, 0.1649, 0.1148)
_m = ob_cylinder_004.modifiers.new('Smooth by Angle', 'NODES')
_m.node_group = ng_smooth_by_angle
_m.use_pin_to_last = True
_m.show_group_selector = False
ob_lever.location = (0.0, 0.2309, -0.05848)
ob_lever.rotation_euler = (1.571, 0.6809, 1.571)
ob_lever.scale = (0.1488, 0.1488, 0.7685)
_m = ob_lever.modifiers.new('Smooth by Angle', 'NODES')
_m.node_group = ng_smooth_by_angle
_m.use_pin_to_last = True
_m.show_group_selector = False

# ---- collection membership
col_collection.objects.link(ob_cube)
col_collection.objects.link(ob_cylinder)
col_collection.objects.link(ob_cylinder_001)
col_collection.objects.link(ob_cylinder_002)
col_collection.objects.link(ob_cube_001)
col_collection.objects.link(ob_cylinder_003)
col_collection.objects.link(ob_cylinder_004)
col_collection.objects.link(ob_lever)

# ---- scene / render settings (as saved in the file)
scene.frame_start = 1; scene.frame_end = 250; scene.frame_set(0)
scene.render.engine = 'BLENDER_EEVEE_NEXT'
scene.render.bake_bias = 0.0
scene.render.bake_samples = 0
bpy.context.view_layer.update()

# ---- added for rendering (the .blend has no active camera and no usable light): camera, sun
cam_auto = bpy.data.cameras.new('AutoCamera')
cam_auto.lens = 50.0
cam_auto.sensor_width = 36.0
cam_auto.clip_end = 1000.0
ob_auto_camera = bpy.data.objects.new('AutoCamera', cam_auto)
scene.collection.objects.link(ob_auto_camera)
ob_auto_camera.location = (3.60981, -3.94945, 2.88785)
ob_auto_camera.rotation_euler = (1.09748, -7.21219e-08, 0.694738)
scene.camera = ob_auto_camera
light_auto_sun = bpy.data.lights.new('AutoSun', 'SUN')
light_auto_sun.energy = 3.0
light_auto_sun.angle = 0.0523599
ob_auto_sun = bpy.data.objects.new('AutoSun', light_auto_sun)
scene.collection.objects.link(ob_auto_sun)
ob_auto_sun.rotation_euler = (0.872665, 0.174533, 0.523599)
bpy.context.view_layer.update()
